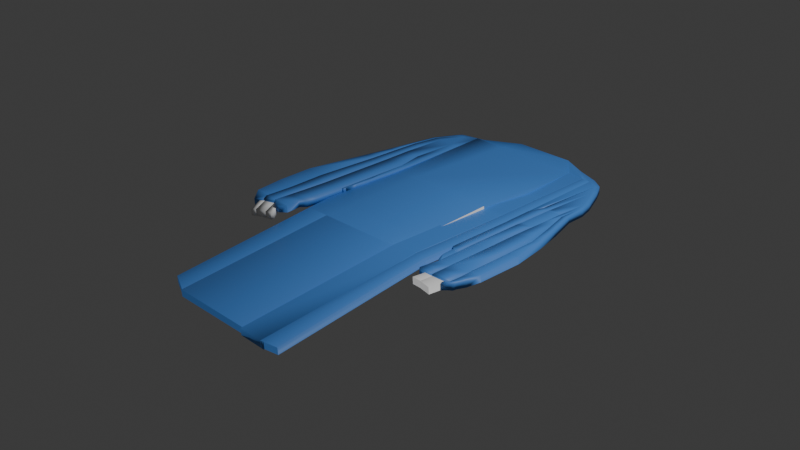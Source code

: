 # Source: bata.blend  (saved by Blender 4.2.66; exported with 4.5.12 LTS)
import bpy
from mathutils import Matrix  # noqa: F401  (used for matrix-valued properties, if any)

bpy.ops.wm.read_factory_settings(use_empty=True)
scene = bpy.context.scene
scene.name = 'Scene'

# ---- collections
col_collection = bpy.data.collections.new('Collection'); scene.collection.children.link(col_collection)

# ---- materials (node trees are filled in below, after node groups)
mat_c1 = bpy.data.materials.new('c1')
mat_c2 = bpy.data.materials.new('c2')

# ---- material node trees
mat_c1.use_nodes = True; mat_c1.node_tree.nodes.clear()
_N = mat_c1.node_tree.nodes; _L = mat_c1.node_tree.links
n0 = _N.new('ShaderNodeBsdfPrincipled'); n0.name = 'Principled BSDF'; n0.location = (10, 300)
n0.inputs[0].default_value = (1.0, 1.0, 1.0, 1.0)
n1 = _N.new('ShaderNodeOutputMaterial'); n1.name = 'Material Output'; n1.location = (300, 300)
_L.new(n0.outputs[0], n1.inputs[0])
n1.is_active_output = True
mat_c2.use_nodes = True; mat_c2.node_tree.nodes.clear()
_N = mat_c2.node_tree.nodes; _L = mat_c2.node_tree.links
n0 = _N.new('ShaderNodeBsdfPrincipled'); n0.name = 'Principled BSDF'; n0.location = (10, 300)
n0.inputs[0].default_value = (0.08045, 0.2879, 0.8001, 1.0)
n1 = _N.new('ShaderNodeOutputMaterial'); n1.name = 'Material Output'; n1.location = (300, 300)
_L.new(n0.outputs[0], n1.inputs[0])
n1.is_active_output = True

# ---- world
world_world = bpy.data.worlds.new('World'); scene.world = world_world
world_world.use_nodes = True; world_world.node_tree.nodes.clear()
_N = world_world.node_tree.nodes; _L = world_world.node_tree.links
n0 = _N.new('ShaderNodeOutputWorld'); n0.name = 'World Output'; n0.location = (300, 300)
n1 = _N.new('ShaderNodeBackground'); n1.name = 'Background'; n1.location = (10, 300)
n1.inputs[0].default_value = (0.05088, 0.05088, 0.05088, 1.0)
_L.new(n1.outputs[0], n0.inputs[0])
n0.is_active_output = True
world_world.color = (0.05088, 0.05088, 0.05088)
world_world.sun_shadow_jitter_overblur = 0.0

# ---- cameras
cam_camera = bpy.data.cameras.new('Camera')
cam_camera.clip_end = 100.0
cam_camera.ortho_scale = 7.314

# ---- lights
light_light = bpy.data.lights.new('Light', 'POINT')
light_light.energy = 1000.0
light_light.shadow_soft_size = 0.1

# ---- meshes
me_plane_001 = bpy.data.meshes.new('Plane.001')
me_plane_001.from_pydata([(-0.5177, 0.3916, -0.0531), (0.4851, 0.3967, -0.0531), (-0.3367, 0.5364, 0.0), (0.3393, 0.5481, 0.0), (0.7573, 0.2674, 0.0), (0.6282, 0.4112, 0.0), (-0.9483, 0.2124, 0.0), (-0.7673, 0.3572, -0.02435), (0.861, 0.2613, 0.0), (0.8829, 0.3228, 0.0), (0.9825, 0.183, 0.0), (1.014, 0.2365, 0.0), (1.057, 0.04353, 0.0), (1.089, 0.09696, 0.0), (-1.022, 0.1955, 0.0), (-0.9793, 0.2573, 0.0), (-1.052, 0.1859, 0.0), (-1.009, 0.2476, 0.0), (-1.149, -0.05375, 0.0), (-1.18, -0.06339, 0.0), (-1.022, 0.1955, 0.0), (-1.149, -0.05375, 0.0), (-1.073, -0.0425, 0.0), (-1.148, -0.05448, 0.0), (-0.7858, 0.2786, 0.0), (-0.8898, -0.04846, 0.0), (-1.086, -0.5781, 0.0), (-0.9016, -0.5889, 0.0), (-1.075, -0.8851, 0.0), (-0.8342, -0.8864, 0.0), (-1.065, -1.785, 0.0), (-0.8246, -1.786, 0.0), (-1.074, -2.106, 0.0), (-0.833, -2.107, 0.0), (-1.091, -2.248, 0.0), (-0.8451, -2.238, 0.0), (-1.091, -2.305, 0.0), (-0.8993, -2.298, 0.0), (-1.096, -2.456, 0.0), (-0.8834, -2.467, 0.0), (-0.9912, -2.53, 0.0), (-0.9444, -2.525, 0.0), (-1.196, -0.3528, 0.0), (-1.231, -0.3547, 0.0), (-1.08, -0.3457, 0.0), (-1.196, -0.353, 0.0), (-1.205, -0.6631, 0.0), (-1.278, -0.6638, 0.0), (-1.084, -0.6566, 0.0), (-1.205, -0.6633, 0.0), (-1.21, -0.9753, 0.0), (-1.334, -0.973, 0.0), (-1.074, -0.9778, 0.0), (-1.21, -0.9755, 0.0), (-1.245, -1.714, 0.0), (-1.472, -1.695, 0.0), (-1.069, -1.727, 0.0), (-1.245, -1.715, 0.0), (-1.225, -2.134, 0.0), (-1.452, -2.114, 0.0), (-1.076, -2.139, 0.0), (-1.224, -2.134, 0.0), (-1.232, -2.452, 0.001229), (-1.404, -2.441, 0.0), (-1.09, -2.461, 0.001495), (-1.237, -2.455, 0.0), (-1.233, -2.506, -0.02599), (-1.347, -2.539, -0.05026), (-1.079, -2.485, -0.01102), (-1.231, -2.505, -0.02547), (-1.197, -2.516, -0.0315), (-1.263, -2.53, -0.04643), (-1.059, -2.498, -0.01754), (-1.196, -2.518, -0.0324), (-1.045, -2.486, -0.01167), (-1.058, -2.5, -0.01857), (-1.196, -2.633, -0.09108), (-1.262, -2.648, -0.106), (-1.059, -2.613, -0.07589), (-1.196, -2.633, -0.09076), (-0.9653, -2.582, -0.06108), (-0.9845, -2.6, -0.06992), (-1.058, -2.613, -0.07575), (-0.9854, -2.603, -0.07165), (-1.022, -2.499, -0.01836), (-0.9919, -2.515, -0.02677), (-0.5082, -1.04, -0.00542), (0.5452, -1.056, 0.03163), (0.483, -0.3959, -0.07018), (0.7645, -0.3583, 0.0), (0.4996, -1.028, 0.0), (0.7708, -1.022, 0.0), (0.7708, -1.019, 0.0), (0.8962, -1.014, 0.0), (-0.7809, 0.2681, 0.01493), (-0.7682, -1.053, -0.02172), (-0.7806, 0.2801, 0.0), (-0.7789, -0.0536, 0.0), (-0.8987, -0.5956, 0.0), (-0.7702, -0.6018, 0.0), (-0.813, -0.9711, 0.004491), (-0.7702, -1.065, 0.004491), (-0.8151, -1.237, 0.0), (-0.7886, -1.413, 0.0), (-0.8343, -0.8801, 0.0), (-0.8298, -1.253, 0.0), (-0.5035, -1.945, -0.0421), (0.5289, -1.921, -0.01432), (0.4959, -1.919, 0.0), (0.7671, -1.913, 0.0), (0.7672, -1.91, 0.0), (0.8988, -1.917, 0.0), (-0.8174, -1.958, -0.0421), (-0.5117, -2.254, -0.04505), (0.5369, -2.236, -0.02747), (0.4877, -2.228, 0.0), (0.7589, -2.222, 0.0), (0.759, -2.219, 0.0), (0.8906, -2.227, 0.0), (-0.7744, -2.256, -0.04505), (-0.5505, -3.976, -0.2465), (-0.7979, -3.866, -0.2465), (-0.5476, -3.985, -0.2465), (0.4565, -3.964, -0.2465), (0.3873, -3.991, -0.2409), (0.6979, -3.983, -0.2475), (0.6655, -3.985, -0.2429), (0.8347, -3.933, -0.2603), (-0.8072, -1.764, 0.0), (-0.8259, -1.778, 0.0), (-0.8143, -1.311, 0.0), (-0.7878, -1.487, 0.0), (-0.8072, -1.737, 0.0), (-0.8004, -1.594, 0.0), (0.8912, -0.7605, 0.0), (0.958, -0.5582, 0.0), (1.179, -0.2409, 0.0), (1.211, -0.1875, 0.0), (1.213, -0.3747, 0.0), (1.251, -0.3507, 0.0), (1.204, -0.6251, 0.0), (1.254, -0.5644, 0.0), (1.288, -0.9583, 0.0), (1.349, -0.8949, 0.0), (0.9471, -0.5937, 0.0), (1.025, -0.5777, 0.0), (1.026, -0.5721, 0.0), (1.164, -0.5611, 0.0), (1.161, -0.6395, 0.0), (1.206, -0.6325, 0.0), (0.8897, -0.7675, 0.0), (1.022, -0.6247, 0.0), (1.023, -0.6191, 0.0), (1.161, -0.6081, 0.0), (1.017, -1.007, 0.0), (1.155, -0.9963, 0.0), (0.8956, -1.042, 0.0), (1.018, -1.019, 0.0), (1.159, -0.8162, 0.0), (1.252, -0.8161, 0.0), (1.155, -0.9957, 0.0), (1.289, -0.9641, 0.0), (1.357, -1.263, 0.0), (1.417, -1.199, 0.0), (1.011, -1.084, 0.0), (1.151, -1.063, 0.0), (0.8987, -1.116, 0.0), (1.014, -1.086, 0.0), (1.151, -1.063, 0.0), (1.304, -1.031, 0.0), (1.359, -1.63, 0.0), (1.476, -1.582, 0.0), (1.01, -1.729, 0.0), (1.151, -1.707, 0.0), (0.8979, -1.76, 0.0), (1.013, -1.73, 0.0), (1.15, -1.253, 0.0), (1.343, -1.205, 0.0), (1.15, -1.362, 0.0), (1.359, -1.272, 0.0), (1.357, -1.263, 0.0), (1.417, -1.199, 0.0), (1.151, -1.715, 0.0), (1.36, -1.624, 0.0), (1.015, -2.15, 0.0), (1.155, -2.129, 0.0), (1.153, -2.128, 0.0), (1.363, -2.11, 0.0), (1.36, -2.11, 0.0), (1.471, -2.094, 0.0), (0.8998, -1.867, 0.0), (1.01, -1.886, 0.0), (0.9386, -1.904, 0.0), (1.014, -1.95, 0.0), (0.9471, -2.05, 0.0), (1.017, -2.15, 0.0), (0.965, -2.101, 0.0), (0.9949, -2.161, 0.0), (0.9906, -2.299, 0.0), (1.153, -2.279, 0.0), (1.153, -2.277, 0.0), (1.363, -2.259, 0.0), (1.365, -2.26, 0.0), (1.445, -2.256, 0.0), (0.9788, -2.387, 0.0), (1.153, -2.377, 0.0), (1.152, -2.376, 0.0), (1.363, -2.358, 0.0), (1.36, -2.354, 0.0), (1.407, -2.348, 0.0), (1.006, -2.421, 0.0), (1.158, -2.406, 0.0), (1.157, -2.407, 0.0), (1.355, -2.392, 0.0), (1.356, -2.392, 0.0), (1.4, -2.388, 0.0), (1.087, -2.425, 0.0), (1.177, -2.424, 0.0), (1.178, -2.424, 0.0), (1.324, -2.417, 0.0), (1.32, -2.419, 0.0), (1.367, -2.414, 0.0), (1.067, -2.562, 0.0), (1.171, -2.565, 0.0), (1.17, -2.566, 0.0), (1.302, -2.592, 0.0), (1.315, -2.437, 0.0), (1.323, -2.461, 0.0), (-0.3372, 0.5321, 0.07577), (-0.5182, 0.3872, 0.02268), (0.4846, 0.3924, 0.02268), (0.3388, 0.5438, 0.07577), (0.7568, 0.263, 0.07577), (0.6277, 0.4069, 0.07577), (-0.7678, 0.3529, 0.05142), (-0.9488, 0.208, 0.07577), (0.8605, 0.257, 0.07577), (0.8824, 0.3184, 0.07577), (0.982, 0.1787, 0.07577), (1.014, 0.2321, 0.07577), (1.056, 0.03919, 0.07577), (1.088, 0.09263, 0.07577), (-0.9798, 0.2529, 0.07577), (-1.022, 0.1912, 0.07577), (-1.01, 0.2433, 0.07577), (-1.052, 0.1815, 0.07577), (-1.18, -0.06772, 0.07577), (-1.15, -0.05809, 0.07577), (-1.15, -0.05809, 0.07577), (-1.022, 0.1912, 0.07577), (-1.148, -0.05881, 0.07577), (-1.074, -0.04683, 0.07577), (-0.8903, -0.05279, 0.07577), (-0.7863, 0.2743, 0.07577), (-1.086, -0.5824, 0.07577), (-0.9021, -0.5932, 0.07577), (-1.076, -0.8895, 0.07577), (-0.8347, -0.8907, 0.07577), (-1.066, -1.79, 0.07577), (-0.8251, -1.791, 0.07577), (-1.074, -2.11, 0.07577), (-0.8335, -2.111, 0.07577), (-1.091, -2.252, 0.07577), (-0.8456, -2.242, 0.07577), (-1.091, -2.31, 0.07577), (-0.8998, -2.303, 0.07577), (-1.096, -2.46, 0.07577), (-0.8839, -2.471, 0.07577), (-0.9917, -2.534, 0.07577), (-0.9449, -2.529, 0.07577), (-1.231, -0.359, 0.07577), (-1.197, -0.3572, 0.07577), (-1.196, -0.3573, 0.07577), (-1.081, -0.3501, 0.07577), (-1.279, -0.6681, 0.07577), (-1.206, -0.6674, 0.07577), (-1.205, -0.6676, 0.07577), (-1.085, -0.6609, 0.07577), (-1.335, -0.9773, 0.07577), (-1.211, -0.9796, 0.07577), (-1.21, -0.9798, 0.07577), (-1.075, -0.9821, 0.07577), (-1.472, -1.699, 0.07577), (-1.246, -1.719, 0.07577), (-1.245, -1.719, 0.07577), (-1.07, -1.731, 0.07577), (-1.452, -2.118, 0.07577), (-1.225, -2.138, 0.07577), (-1.225, -2.138, 0.07577), (-1.077, -2.143, 0.07577), (-1.405, -2.445, 0.07577), (-1.232, -2.456, 0.077), (-1.238, -2.459, 0.07577), (-1.091, -2.465, 0.07727), (-1.347, -2.543, 0.02552), (-1.234, -2.51, 0.04979), (-1.232, -2.509, 0.05031), (-1.079, -2.49, 0.06475), (-1.264, -2.535, 0.02934), (-1.198, -2.52, 0.04428), (-1.196, -2.522, 0.04337), (-1.06, -2.502, 0.05824), (-1.059, -2.504, 0.0572), (-1.046, -2.491, 0.06411), (-1.262, -2.652, -0.03024), (-1.196, -2.638, -0.01531), (-1.196, -2.637, -0.01499), (-1.059, -2.617, -0.0001195), (-0.985, -2.604, 0.005851), (-0.9658, -2.587, 0.0147), (-1.058, -2.617, 2.57e-05), (-0.9859, -2.608, 0.004125), (-0.9924, -2.52, 0.049), (-1.022, -2.503, 0.05742), (-0.5087, -1.044, 0.07035), (0.5447, -1.06, 0.1074), (0.4825, -0.4002, 0.005595), (0.764, -0.3627, 0.07577), (0.4991, -1.033, 0.07577), (0.7703, -1.026, 0.07577), (0.7703, -1.023, 0.07577), (0.8957, -1.018, 0.07577), (-0.7814, 0.2638, 0.0907), (-0.7687, -1.057, 0.05406), (-0.7794, -0.05793, 0.07577), (-0.7811, 0.2757, 0.07577), (-0.8992, -0.5999, 0.07577), (-0.7707, -0.6061, 0.07577), (-0.8135, -0.9755, 0.08026), (-0.7707, -1.069, 0.08026), (-0.8156, -1.241, 0.07577), (-0.7891, -1.418, 0.07577), (-0.8348, -0.8844, 0.07577), (-0.8303, -1.257, 0.07577), (-0.5041, -1.949, 0.03367), (0.5284, -1.925, 0.06145), (0.4954, -1.923, 0.07577), (0.7666, -1.917, 0.07577), (0.7666, -1.914, 0.07577), (0.8982, -1.922, 0.07577), (-0.8179, -1.963, 0.03367), (-0.5122, -2.258, 0.03072), (0.5364, -2.24, 0.0483), (0.4872, -2.233, 0.07577), (0.7584, -2.227, 0.07577), (0.7585, -2.223, 0.07577), (0.8901, -2.231, 0.07577), (-0.7749, -2.26, 0.03072), (-0.7984, -3.87, -0.1707), (-0.5511, -3.98, -0.1707), (-0.5481, -3.989, -0.1707), (0.456, -3.968, -0.1707), (0.3868, -3.996, -0.1651), (0.6974, -3.988, -0.1717), (0.665, -3.989, -0.1671), (0.8342, -3.937, -0.1845), (-0.8264, -1.782, 0.07577), (-0.8077, -1.768, 0.07577), (-0.8148, -1.315, 0.07577), (-0.7883, -1.492, 0.07577), (-0.8077, -1.742, 0.07577), (-0.8009, -1.598, 0.07577), (0.8907, -0.7648, 0.07577), (0.9575, -0.5625, 0.07577), (1.179, -0.2453, 0.07577), (1.21, -0.1918, 0.07577), (1.213, -0.379, 0.07577), (1.25, -0.355, 0.07577), (1.204, -0.6294, 0.07577), (1.253, -0.5688, 0.07577), (1.288, -0.9626, 0.07577), (1.349, -0.8992, 0.07577), (0.9466, -0.598, 0.07577), (1.024, -0.582, 0.07577), (1.025, -0.5764, 0.07577), (1.164, -0.5654, 0.07577), (1.16, -0.6439, 0.07577), (1.205, -0.6368, 0.07577), (0.8892, -0.7718, 0.07577), (1.022, -0.629, 0.07577), (1.022, -0.6234, 0.07577), (1.161, -0.6124, 0.07577), (1.017, -1.012, 0.07577), (1.155, -1.001, 0.07577), (0.8951, -1.047, 0.07577), (1.017, -1.023, 0.07577), (1.158, -0.8206, 0.07577), (1.251, -0.8204, 0.07577), (1.155, -1.0, 0.07577), (1.288, -0.9684, 0.07577), (1.356, -1.267, 0.07577), (1.417, -1.204, 0.07577), (1.01, -1.089, 0.07577), (1.151, -1.068, 0.07577), (0.8982, -1.121, 0.07577), (1.013, -1.09, 0.07577), (1.151, -1.067, 0.07577), (1.303, -1.035, 0.07577), (1.359, -1.634, 0.07577), (1.475, -1.586, 0.07577), (1.009, -1.733, 0.07577), (1.15, -1.712, 0.07577), (0.8974, -1.765, 0.07577), (1.012, -1.734, 0.07577), (1.149, -1.257, 0.07577), (1.343, -1.209, 0.07577), (1.149, -1.367, 0.07577), (1.358, -1.276, 0.07577), (1.356, -1.267, 0.07577), (1.417, -1.204, 0.07577), (1.151, -1.719, 0.07577), (1.36, -1.628, 0.07577), (1.014, -2.154, 0.07577), (1.155, -2.133, 0.07577), (1.152, -2.133, 0.07577), (1.363, -2.115, 0.07577), (1.36, -2.114, 0.07577), (1.471, -2.098, 0.07577), (0.8993, -1.872, 0.07577), (1.01, -1.89, 0.07577), (0.938, -1.908, 0.07577), (1.013, -1.954, 0.07577), (0.9465, -2.055, 0.07577), (1.016, -2.155, 0.07577), (0.9645, -2.106, 0.07577), (0.9944, -2.165, 0.07577), (0.9901, -2.303, 0.07577), (1.152, -2.283, 0.07577), (1.152, -2.281, 0.07577), (1.363, -2.263, 0.07577), (1.364, -2.264, 0.07577), (1.444, -2.261, 0.07577), (0.9783, -2.391, 0.07577), (1.153, -2.382, 0.07577), (1.152, -2.38, 0.07577), (1.362, -2.362, 0.07577), (1.36, -2.358, 0.07577), (1.406, -2.352, 0.07577), (1.006, -2.425, 0.07577), (1.157, -2.411, 0.07577), (1.156, -2.412, 0.07577), (1.354, -2.396, 0.07577), (1.356, -2.397, 0.07577), (1.4, -2.392, 0.07577), (1.087, -2.429, 0.07577), (1.177, -2.429, 0.07577), (1.178, -2.428, 0.07577), (1.324, -2.421, 0.07577), (1.319, -2.423, 0.07577), (1.366, -2.418, 0.07577), (1.066, -2.566, 0.07577), (1.17, -2.569, 0.07577), (1.169, -2.57, 0.07577), (1.301, -2.597, 0.07577), (1.314, -2.441, 0.07577), (1.322, -2.465, 0.07577), (-0.8834, -2.467, 0.0), (-1.096, -2.456, 0.0), (-0.8839, -2.471, 0.07577), (-1.096, -2.46, 0.07577), (-1.232, -2.452, 0.001229), (-1.404, -2.441, 0.0), (-1.232, -2.456, 0.077), (-1.405, -2.445, 0.07577), (-1.225, -2.134, 0.0), (-1.452, -2.114, 0.0), (-1.225, -2.138, 0.07577), (-1.452, -2.118, 0.07577), (-1.245, -1.714, 0.0), (-1.246, -1.719, 0.07577), (-1.472, -1.695, 0.0), (-1.472, -1.699, 0.07577), (-0.5035, -1.945, -0.0421), (-0.8174, -1.958, -0.0421), (0.5289, -1.921, -0.01432), (-0.5041, -1.949, 0.03367), (-0.8179, -1.963, 0.03367), (0.5284, -1.925, 0.06145), (-0.5082, -1.04, -0.00542), (0.5452, -1.056, 0.03163), (-0.5087, -1.044, 0.07035), (0.5447, -1.06, 0.1074), (-0.7682, -1.053, -0.02172), (-0.7687, -1.057, 0.05406), (-0.5117, -2.254, -0.04505), (-0.7744, -2.256, -0.04505), (0.5369, -2.236, -0.02747), (-0.5122, -2.258, 0.03072), (-0.7749, -2.26, 0.03072), (0.5364, -2.24, 0.0483), (-0.5035, -1.945, -0.0421), (0.5289, -1.921, -0.01432), (-0.5041, -1.949, 0.03367), (0.5284, -1.925, 0.06145), (-0.8174, -1.958, -0.0421), (-0.8179, -1.963, 0.03367), (-0.5505, -3.976, -0.2465), (-0.7979, -3.866, -0.2465), (-0.5511, -3.98, -0.1707), (-0.7984, -3.87, -0.1707), (-0.5117, -2.254, -0.04505), (-0.5122, -2.258, 0.03072), (-0.7744, -2.256, -0.04505), (-0.7749, -2.26, 0.03072), (0.4565, -3.964, -0.2465), (-0.5476, -3.985, -0.2465), (0.456, -3.968, -0.1707), (-0.5481, -3.989, -0.1707), (0.5369, -2.236, -0.02747), (0.5364, -2.24, 0.0483), (-0.5117, -2.254, -0.04505), (-0.5122, -2.258, 0.03072), (0.8347, -3.933, -0.2603), (0.6655, -3.985, -0.2429), (0.8342, -3.937, -0.1845), (0.665, -3.989, -0.1671), (0.7589, -2.222, 0.0), (0.4877, -2.228, 0.0), (0.7584, -2.227, 0.07577), (0.4872, -2.233, 0.07577), (0.8906, -2.227, 0.0), (0.8901, -2.231, 0.07577), (0.759, -2.219, 0.0), (0.7585, -2.223, 0.07577), (0.6137, 0.4181, 0.0), (0.7437, 0.2739, -0.002655), (0.7505, -0.3602, -0.003509), (0.7572, -1.022, 0.0), (0.7536, -1.913, 0.0), (0.7454, -2.223, 0.0), (0.6824, -3.984, -0.2472), (0.6132, 0.4137, 0.07577), (0.7432, 0.2695, 0.07312), (0.75, -0.3645, 0.07226), (0.7567, -1.027, 0.07577), (0.7531, -1.918, 0.07577), (0.7449, -2.227, 0.07577), (0.6819, -3.988, -0.1714), (0.7449, -2.227, 0.07577), (0.7454, -2.223, 0.0), (0.3393, 0.5481, 0.0), (0.3388, 0.5438, 0.07577), (0.4877, -2.228, 0.0), (0.4851, 0.3967, -0.0531), (0.483, -0.3959, -0.07018), (0.4996, -1.028, 0.0), (0.4959, -1.919, 0.0), (0.4877, -2.228, 0.0), (0.3873, -3.991, -0.2409), (0.4846, 0.3924, 0.02268), (0.4825, -0.4002, 0.005595), (0.4991, -1.033, 0.07577), (0.4954, -1.923, 0.07577), (0.4872, -2.233, 0.07577), (0.3868, -3.996, -0.1651), (0.4872, -2.233, 0.07577), (1.302, -2.592, 0.0), (1.17, -2.566, 0.0), (1.301, -2.597, 0.07577), (1.169, -2.57, 0.07577), (1.324, -2.417, 0.0), (1.324, -2.421, 0.07577), (1.178, -2.424, 0.0), (1.178, -2.428, 0.07577), (1.177, -2.424, 0.0), (1.087, -2.425, 0.0), (1.177, -2.429, 0.07577), (1.087, -2.429, 0.07577), (1.067, -2.562, 0.0), (1.066, -2.566, 0.07577), (1.171, -2.565, 0.0), (1.17, -2.569, 0.07577), (1.476, -1.582, 0.0), (1.359, -1.63, 0.0), (1.475, -1.586, 0.07577), (1.359, -1.634, 0.07577), (1.36, -2.11, 0.0), (1.36, -2.114, 0.07577), (1.471, -2.094, 0.0), (1.471, -2.098, 0.07577), (1.151, -1.707, 0.0), (1.01, -1.729, 0.0), (1.15, -1.712, 0.07577), (1.009, -1.733, 0.07577), (1.01, -1.729, 0.0), (1.009, -1.733, 0.07577), (1.151, -1.707, 0.0), (1.15, -1.712, 0.07577), (1.363, -2.11, 0.0), (1.153, -2.128, 0.0), (1.363, -2.115, 0.07577), (1.152, -2.133, 0.07577), (1.015, -2.15, 0.0), (1.014, -2.154, 0.07577), (1.155, -2.129, 0.0), (1.155, -2.133, 0.07577), (1.014, -1.95, 0.0), (0.9386, -1.904, 0.0), (1.013, -1.954, 0.07577), (0.938, -1.908, 0.07577), (0.9471, -2.05, 0.0), (0.9465, -2.055, 0.07577), (1.017, -2.15, 0.0), (1.016, -2.155, 0.07577), (0.8962, -1.014, 0.0), (0.7708, -1.019, 0.0), (0.8957, -1.018, 0.07577), (0.7703, -1.023, 0.07577), (0.7672, -1.91, 0.0), (0.7666, -1.914, 0.07577), (0.8988, -1.917, 0.0), (0.8982, -1.922, 0.07577), (0.7645, -0.3583, 0.0), (0.483, -0.3959, -0.07018), (0.764, -0.3627, 0.07577), (0.4825, -0.4002, 0.005595), (0.75, -0.3645, 0.07226), (0.7505, -0.3602, -0.003509), (0.4825, -0.4002, 0.005595), (0.483, -0.3959, -0.07018), (0.4996, -1.028, 0.0), (0.4991, -1.033, 0.07577), (0.7567, -1.027, 0.07577), (0.4991, -1.033, 0.07577), (0.7708, -1.022, 0.0), (0.7703, -1.026, 0.07577), (0.7572, -1.022, 0.0), (0.4996, -1.028, 0.0), (0.8962, -1.014, 0.0), (0.7708, -1.019, 0.0), (0.8957, -1.018, 0.07577), (0.7703, -1.023, 0.07577), (0.861, 0.2613, 0.0), (0.8605, 0.257, 0.07577), (0.7573, 0.2674, 0.0), (0.7568, 0.263, 0.07577), (1.161, -0.6081, 0.0), (1.023, -0.6191, 0.0), (1.161, -0.6124, 0.07577), (1.022, -0.6234, 0.07577), (1.252, -0.8161, 0.0), (1.159, -0.8162, 0.0), (1.251, -0.8204, 0.07577), (1.158, -0.8206, 0.07577), (1.017, -1.007, 0.0), (1.017, -1.012, 0.07577), (1.155, -0.9963, 0.0), (1.155, -1.001, 0.07577)], [], [(0, 2, 3, 1), (524, 5, 4, 525), (0, 6, 7, 2), (5, 9, 8, 4), (9, 11, 10, 8), (11, 13, 12, 10), (6, 14, 15, 7), (14, 16, 17, 15), (14, 18, 19, 16), (14, 20, 21, 18), (6, 22, 23, 14), (6, 24, 25, 22), (25, 27, 26, 22), (27, 29, 28, 26), (29, 31, 30, 28), (31, 33, 32, 30), (33, 35, 34, 32), (35, 37, 36, 34), (456, 39, 38, 457), (39, 41, 40, 38), (22, 44, 45, 23), (18, 42, 43, 19), (44, 48, 49, 45), (42, 46, 47, 43), (48, 52, 53, 49), (46, 50, 51, 47), (52, 56, 57, 53), (50, 54, 55, 51), (56, 60, 61, 57), (464, 58, 59, 465), (60, 64, 65, 61), (460, 62, 63, 461), (62, 66, 67, 63), (64, 68, 69, 65), (66, 70, 71, 67), (68, 72, 73, 69), (64, 74, 75, 68), (70, 76, 77, 71), (72, 78, 79, 73), (74, 80, 81, 75), (81, 83, 82, 75), (74, 84, 85, 80), (1, 87, 86, 0), (543, 544, 88, 1), (627, 545, 90, 620), (628, 93, 92, 629), (86, 95, 94, 0), (24, 96, 97, 25), (97, 99, 98, 25), (99, 101, 100, 98), (101, 103, 102, 100), (102, 105, 104, 100), (472, 106, 112, 473), (474, 107, 106, 472), (610, 111, 110, 608), (545, 546, 108, 90), (484, 113, 119, 485), (546, 547, 115, 108), (111, 118, 117, 110), (486, 114, 113, 484), (496, 120, 121, 497), (504, 123, 122, 505), (512, 127, 126, 513), (542, 548, 124, 517), (102, 128, 129, 105), (103, 131, 130, 102), (131, 133, 132, 130), (10, 135, 134, 8), (13, 137, 136, 12), (137, 139, 138, 136), (139, 141, 140, 138), (141, 143, 142, 140), (12, 145, 144, 10), (136, 147, 146, 12), (138, 149, 148, 136), (147, 153, 152, 146), (145, 151, 150, 144), (646, 155, 154, 644), (151, 157, 156, 150), (640, 159, 158, 641), (159, 161, 160, 158), (143, 163, 162, 142), (155, 165, 164, 154), (161, 169, 168, 160), (157, 167, 166, 156), (163, 171, 170, 162), (169, 177, 176, 168), (167, 175, 174, 166), (165, 173, 172, 164), (177, 179, 178, 176), (162, 180, 181, 163), (179, 183, 182, 178), (594, 185, 184, 592), (588, 187, 186, 589), (578, 189, 188, 576), (175, 191, 190, 174), (191, 193, 192, 190), (602, 195, 194, 600), (195, 197, 196, 194), (185, 199, 198, 184), (187, 201, 200, 186), (189, 203, 202, 188), (199, 205, 204, 198), (201, 207, 206, 200), (203, 209, 208, 202), (205, 211, 210, 204), (207, 213, 212, 206), (209, 215, 214, 208), (211, 217, 216, 210), (213, 219, 218, 212), (215, 221, 220, 214), (570, 223, 222, 568), (556, 225, 224, 557), (221, 227, 226, 220), (229, 230, 231, 228), (531, 532, 232, 233), (229, 228, 234, 235), (233, 232, 236, 237), (237, 236, 238, 239), (239, 238, 240, 241), (235, 234, 242, 243), (243, 242, 244, 245), (243, 245, 246, 247), (243, 247, 248, 249), (235, 243, 250, 251), (235, 251, 252, 253), (252, 251, 254, 255), (255, 254, 256, 257), (257, 256, 258, 259), (259, 258, 260, 261), (261, 260, 262, 263), (263, 262, 264, 265), (458, 459, 266, 267), (267, 266, 268, 269), (251, 250, 272, 273), (247, 246, 270, 271), (273, 272, 276, 277), (271, 270, 274, 275), (277, 276, 280, 281), (275, 274, 278, 279), (281, 280, 284, 285), (279, 278, 282, 283), (285, 284, 288, 289), (466, 467, 286, 287), (289, 288, 292, 293), (462, 463, 290, 291), (291, 290, 294, 295), (293, 292, 296, 297), (295, 294, 298, 299), (297, 296, 300, 301), (293, 297, 302, 303), (299, 298, 304, 305), (301, 300, 306, 307), (303, 302, 308, 309), (308, 302, 310, 311), (303, 309, 312, 313), (230, 229, 314, 315), (549, 230, 316, 550), (623, 621, 318, 551), (630, 631, 320, 321), (314, 229, 322, 323), (253, 252, 324, 325), (324, 252, 326, 327), (327, 326, 328, 329), (329, 328, 330, 331), (330, 328, 332, 333), (475, 476, 340, 334), (477, 475, 334, 335), (611, 609, 338, 339), (551, 318, 336, 552), (487, 488, 347, 341), (552, 336, 343, 553), (339, 338, 345, 346), (489, 487, 341, 342), (498, 499, 348, 349), (506, 507, 350, 351), (514, 515, 354, 355), (555, 519, 352, 554), (330, 333, 356, 357), (331, 330, 358, 359), (359, 358, 360, 361), (238, 236, 362, 363), (241, 240, 364, 365), (365, 364, 366, 367), (367, 366, 368, 369), (369, 368, 370, 371), (240, 238, 372, 373), (364, 240, 374, 375), (366, 364, 376, 377), (375, 374, 380, 381), (373, 372, 378, 379), (647, 645, 382, 383), (379, 378, 384, 385), (642, 643, 386, 387), (387, 386, 388, 389), (371, 370, 390, 391), (383, 382, 392, 393), (389, 388, 396, 397), (385, 384, 394, 395), (391, 390, 398, 399), (397, 396, 404, 405), (395, 394, 402, 403), (393, 392, 400, 401), (405, 404, 406, 407), (390, 391, 409, 408), (407, 406, 410, 411), (595, 593, 412, 413), (590, 591, 414, 415), (579, 577, 416, 417), (403, 402, 418, 419), (419, 418, 420, 421), (603, 601, 422, 423), (423, 422, 424, 425), (413, 412, 426, 427), (415, 414, 428, 429), (417, 416, 430, 431), (427, 426, 432, 433), (429, 428, 434, 435), (431, 430, 436, 437), (433, 432, 438, 439), (435, 434, 440, 441), (437, 436, 442, 443), (439, 438, 444, 445), (441, 440, 446, 447), (443, 442, 448, 449), (571, 569, 450, 451), (558, 559, 452, 453), (449, 448, 454, 455), (37, 35, 263, 265), (175, 167, 395, 403), (34, 36, 264, 262), (166, 174, 402, 394), (173, 165, 393, 401), (456, 37, 265, 458), (164, 172, 400, 392), (457, 38, 266, 459), (473, 112, 340, 476), (40, 41, 269, 268), (179, 177, 405, 407), (479, 87, 315, 481), (41, 39, 267, 269), (176, 178, 406, 404), (604, 93, 321, 606), (38, 40, 268, 266), (181, 180, 408, 409), (608, 110, 338, 609), (180, 162, 390, 408), (109, 91, 319, 337), (163, 181, 409, 391), (90, 108, 336, 318), (44, 22, 251, 273), (23, 45, 272, 250), (183, 179, 407, 411), (42, 18, 247, 271), (178, 182, 410, 406), (19, 43, 270, 246), (580, 173, 401, 582), (592, 184, 412, 593), (485, 119, 347, 488), (48, 44, 273, 277), (116, 109, 337, 344), (45, 49, 276, 272), (588, 183, 411, 590), (108, 115, 343, 336), (46, 42, 271, 275), (589, 186, 414, 591), (118, 111, 339, 346), (43, 47, 274, 270), (110, 117, 345, 338), (572, 171, 399, 574), (491, 107, 335, 493), (576, 188, 416, 577), (121, 120, 349, 348), (52, 48, 277, 281), (500, 113, 341, 501), (49, 53, 280, 276), (191, 175, 403, 419), (497, 121, 348, 499), (50, 46, 275, 279), (174, 190, 418, 402), (122, 123, 351, 350), (47, 51, 278, 274), (508, 114, 342, 509), (193, 191, 419, 421), (505, 122, 350, 507), (190, 192, 420, 418), (530, 125, 353, 537), (56, 52, 281, 285), (126, 127, 355, 354), (53, 57, 284, 280), (596, 193, 421, 598), (520, 118, 346, 521), (54, 50, 279, 283), (600, 194, 422, 601), (513, 126, 354, 515), (51, 55, 282, 278), (196, 197, 425, 424), (516, 116, 344, 518), (197, 195, 423, 425), (517, 124, 352, 519), (194, 196, 424, 422), (129, 128, 357, 356), (60, 56, 285, 289), (128, 102, 330, 357), (57, 61, 288, 284), (199, 185, 413, 427), (105, 129, 356, 333), (468, 54, 283, 469), (184, 198, 426, 412), (465, 59, 286, 467), (131, 103, 331, 359), (201, 187, 415, 429), (102, 130, 358, 330), (186, 200, 428, 414), (132, 133, 361, 360), (64, 60, 289, 293), (133, 131, 359, 361), (61, 65, 292, 288), (203, 189, 417, 431), (130, 132, 360, 358), (460, 58, 287, 462), (188, 202, 430, 416), (134, 135, 363, 362), (461, 63, 290, 463), (135, 10, 238, 363), (205, 199, 427, 433), (8, 134, 362, 236), (66, 62, 291, 295), (198, 204, 432, 426), (63, 67, 294, 290), (137, 13, 241, 365), (207, 201, 429, 435), (200, 206, 434, 428), (65, 69, 296, 292), (139, 137, 365, 367), (209, 203, 431, 437), (70, 66, 295, 299), (202, 208, 436, 430), (67, 71, 298, 294), (141, 139, 367, 369), (211, 205, 433, 439), (138, 140, 368, 366), (72, 68, 297, 301), (3, 2, 228, 231), (204, 210, 438, 432), (69, 73, 300, 296), (143, 141, 369, 371), (540, 3, 231, 541), (213, 207, 435, 441), (140, 142, 370, 368), (74, 64, 293, 303), (206, 212, 440, 434), (68, 75, 302, 297), (145, 12, 240, 373), (77, 76, 305, 304), (6, 0, 229, 235), (215, 209, 437, 443), (10, 144, 372, 238), (76, 70, 299, 305), (2, 7, 234, 228), (208, 214, 442, 436), (71, 77, 304, 298), (147, 136, 364, 375), (79, 78, 307, 306), (9, 5, 233, 237), (217, 211, 439, 445), (12, 146, 374, 240), (78, 72, 301, 307), (210, 216, 444, 438), (73, 79, 306, 300), (149, 138, 366, 377), (81, 80, 309, 308), (11, 9, 237, 239), (219, 213, 441, 447), (136, 148, 376, 364), (212, 218, 446, 440), (82, 83, 311, 310), (13, 11, 239, 241), (221, 215, 443, 449), (153, 147, 375, 381), (83, 81, 308, 311), (214, 220, 448, 442), (146, 152, 380, 374), (75, 82, 310, 302), (222, 223, 451, 450), (151, 145, 373, 379), (85, 84, 313, 312), (564, 217, 445, 566), (144, 150, 378, 372), (84, 74, 303, 313), (7, 15, 242, 234), (568, 222, 450, 569), (80, 85, 312, 309), (17, 16, 245, 244), (224, 225, 453, 452), (636, 153, 381, 638), (560, 219, 447, 561), (644, 154, 382, 645), (87, 1, 230, 315), (15, 17, 244, 242), (557, 224, 452, 559), (226, 227, 455, 454), (157, 151, 379, 385), (227, 221, 449, 455), (150, 156, 384, 378), (89, 4, 232, 317), (16, 19, 246, 245), (220, 226, 454, 448), (1, 88, 316, 230), (21, 20, 249, 248), (640, 149, 377, 642), (20, 14, 243, 249), (641, 158, 386, 643), (612, 89, 317, 614), (18, 21, 248, 247), (620, 90, 318, 621), (161, 159, 387, 389), (158, 160, 388, 386), (632, 8, 236, 633), (14, 23, 250, 243), (629, 92, 320, 631), (163, 143, 371, 391), (94, 95, 323, 322), (24, 6, 235, 253), (142, 162, 390, 370), (0, 94, 322, 229), (97, 96, 325, 324), (27, 25, 252, 255), (96, 24, 253, 325), (22, 26, 254, 251), (165, 155, 383, 393), (29, 27, 255, 257), (154, 164, 392, 382), (99, 97, 324, 327), (26, 28, 256, 254), (169, 161, 389, 397), (25, 98, 326, 252), (160, 168, 396, 388), (31, 29, 257, 259), (167, 157, 385, 395), (101, 99, 327, 329), (28, 30, 258, 256), (156, 166, 394, 384), (98, 100, 328, 326), (171, 163, 391, 399), (33, 31, 259, 261), (162, 170, 398, 390), (103, 101, 329, 331), (30, 32, 260, 258), (104, 105, 333, 332), (35, 33, 261, 263), (32, 34, 262, 260), (177, 169, 397, 405), (100, 104, 332, 328), (168, 176, 404, 396), (36, 457, 459, 264), (39, 456, 458, 267), (265, 264, 459, 458), (37, 456, 457, 36), (59, 461, 463, 286), (62, 460, 462, 291), (287, 286, 463, 462), (58, 460, 461, 59), (470, 465, 467, 471), (58, 464, 466, 287), (469, 471, 467, 466), (468, 464, 465, 470), (54, 468, 470, 55), (283, 282, 471, 469), (55, 470, 471, 282), (464, 468, 469, 466), (107, 474, 477, 335), (482, 473, 476, 483), (481, 480, 475, 477), (480, 483, 476, 475), (479, 474, 472, 478), (478, 472, 473, 482), (86, 478, 482, 95), (87, 479, 478, 86), (314, 323, 483, 480), (315, 314, 480, 481), (95, 482, 483, 323), (474, 479, 481, 477), (114, 486, 489, 342), (494, 485, 488, 495), (493, 492, 487, 489), (492, 495, 488, 487), (491, 486, 484, 490), (490, 484, 485, 494), (106, 490, 494, 112), (107, 491, 490, 106), (334, 340, 495, 492), (335, 334, 492, 493), (112, 494, 495, 340), (486, 491, 493, 489), (502, 497, 499, 503), (120, 496, 498, 349), (501, 503, 499, 498), (500, 496, 497, 502), (113, 500, 502, 119), (341, 347, 503, 501), (119, 502, 503, 347), (496, 500, 501, 498), (510, 505, 507, 511), (123, 504, 506, 351), (509, 511, 507, 506), (508, 504, 505, 510), (114, 508, 510, 113), (342, 341, 511, 509), (113, 510, 511, 341), (504, 508, 509, 506), (522, 513, 515, 523), (127, 512, 514, 355), (521, 523, 515, 514), (520, 512, 513, 522), (115, 517, 519, 343), (125, 516, 518, 353), (553, 343, 519, 555), (547, 542, 517, 115), (118, 520, 522, 117), (346, 345, 523, 521), (117, 522, 523, 345), (512, 520, 521, 514), (116, 516, 539, 529), (344, 536, 538, 518), (5, 524, 531, 233), (548, 530, 537, 554), (518, 538, 537, 353), (337, 535, 536, 344), (319, 534, 535, 337), (625, 622, 534, 319), (232, 532, 533, 317), (541, 549, 532, 531), (516, 125, 530, 539), (109, 116, 529, 528), (91, 109, 528, 527), (624, 91, 527, 626), (4, 89, 526, 525), (540, 524, 525, 543), (3, 540, 543, 1), (231, 230, 549, 541), (124, 548, 554, 352), (529, 539, 542, 547), (536, 553, 555, 538), (524, 540, 541, 531), (538, 555, 554, 537), (535, 552, 553, 536), (534, 551, 552, 535), (622, 623, 551, 534), (532, 549, 550, 533), (539, 530, 548, 542), (528, 529, 547, 546), (527, 528, 546, 545), (626, 527, 545, 627), (525, 526, 544, 543), (562, 557, 559, 563), (225, 556, 558, 453), (561, 563, 559, 558), (560, 556, 557, 562), (219, 560, 562, 218), (447, 446, 563, 561), (218, 562, 563, 446), (556, 560, 561, 558), (216, 565, 567, 444), (570, 564, 566, 571), (445, 444, 567, 566), (217, 564, 565, 216), (223, 570, 571, 451), (565, 568, 569, 567), (566, 567, 569, 571), (564, 570, 568, 565), (170, 573, 575, 398), (578, 572, 574, 579), (399, 398, 575, 574), (171, 572, 573, 170), (189, 578, 579, 417), (573, 576, 577, 575), (574, 575, 577, 579), (572, 578, 576, 573), (172, 581, 583, 400), (586, 580, 582, 587), (401, 400, 583, 582), (173, 580, 581, 172), (594, 586, 587, 595), (581, 584, 585, 583), (582, 583, 585, 587), (580, 586, 584, 581), (182, 589, 591, 410), (187, 588, 590, 415), (411, 410, 591, 590), (183, 588, 589, 182), (185, 594, 595, 413), (584, 592, 593, 585), (587, 585, 593, 595), (586, 594, 592, 584), (192, 597, 599, 420), (602, 596, 598, 603), (421, 420, 599, 598), (193, 596, 597, 192), (195, 602, 603, 423), (597, 600, 601, 599), (598, 599, 601, 603), (596, 602, 600, 597), (92, 605, 607, 320), (610, 604, 606, 611), (321, 320, 607, 606), (93, 604, 605, 92), (111, 610, 611, 339), (605, 608, 609, 607), (606, 607, 609, 611), (604, 610, 608, 605), (526, 617, 619, 544), (533, 550, 618, 616), (89, 612, 617, 526), (317, 533, 616, 614), (88, 613, 615, 316), (624, 612, 614, 625), (550, 316, 615, 618), (544, 619, 613, 88), (91, 624, 625, 319), (617, 626, 627, 619), (616, 618, 623, 622), (612, 624, 626, 617), (614, 616, 622, 625), (613, 620, 621, 615), (618, 615, 621, 623), (619, 627, 620, 613), (634, 629, 631, 635), (93, 628, 630, 321), (633, 635, 631, 630), (632, 628, 629, 634), (8, 632, 634, 4), (236, 232, 635, 633), (4, 634, 635, 232), (628, 632, 633, 630), (152, 637, 639, 380), (646, 636, 638, 647), (381, 380, 639, 638), (153, 636, 637, 152), (148, 641, 643, 376), (159, 640, 642, 387), (377, 376, 643, 642), (149, 640, 641, 148), (155, 646, 647, 383), (637, 644, 645, 639), (638, 639, 645, 647), (636, 646, 644, 637)])
me_plane_001.polygons.foreach_set('use_smooth', [True] * 647)
me_plane_001.polygons.foreach_set('material_index', [1, 1, 1, 1, 1, 1, 1, 1, 1, 1, 1, 1, 1, 1, 1, 1, 1, 1, 1, 1, 1, 1, 1, 1, 1, 1, 1, 1, 1, 1, 1, 0, 1, 1, 0, 0, 0, 0, 0, 0, 0, 0, 1, 1, 1, 1, 1, 1, 1, 1, 1, 1, 1, 1, 1, 0, 1, 0, 1, 1, 1, 1, 1, 1, 1, 1, 1, 1, 1, 1, 1, 1, 1, 1, 1, 1, 1, 1, 1, 1, 1, 1, 1, 1, 1, 1, 1, 1, 1, 1, 1, 1, 1, 1, 1, 1, 1, 0, 0, 1, 1, 1, 1, 1, 1, 1, 1, 1, 0, 0, 1, 0, 0, 0, 1, 1, 1, 1, 1, 1, 1, 1, 1, 1, 1, 1, 1, 1, 1, 1, 1, 1, 1, 1, 1, 1, 1, 1, 1, 1, 1, 1, 1, 1, 1, 1, 1, 1, 1, 1, 1, 0, 0, 0, 0, 0, 1, 1, 1, 1, 1, 1, 1, 1, 1, 1, 1, 1, 1, 0, 1, 0, 1, 1, 1, 1, 1, 1, 1, 1, 1, 1, 1, 1, 1, 1, 1, 1, 1, 1, 1, 1, 1, 1, 1, 1, 1, 1, 1, 1, 1, 1, 1, 1, 1, 1, 1, 1, 1, 1, 1, 0, 1, 1, 1, 1, 1, 1, 1, 1, 1, 1, 1, 1, 1, 0, 0, 1, 1, 1, 1, 1, 1, 1, 1, 1, 1, 1, 1, 1, 1, 1, 1, 1, 1, 1, 1, 1, 1, 0, 1, 1, 1, 1, 1, 1, 1, 1, 1, 1, 0, 1, 1, 0, 1, 1, 1, 1, 0, 1, 0, 1, 1, 1, 1, 1, 1, 1, 1, 1, 1, 1, 0, 1, 1, 1, 1, 1, 1, 1, 1, 0, 1, 0, 1, 1, 1, 0, 1, 1, 1, 1, 1, 1, 1, 1, 1, 1, 1, 1, 1, 1, 1, 1, 1, 1, 1, 1, 1, 1, 1, 1, 1, 0, 1, 1, 1, 0, 1, 1, 1, 1, 1, 0, 1, 1, 0, 1, 1, 1, 0, 1, 0, 1, 1, 0, 1, 1, 1, 1, 1, 0, 0, 1, 0, 1, 1, 1, 0, 1, 1, 0, 1, 0, 1, 0, 1, 0, 1, 0, 1, 0, 1, 1, 1, 0, 0, 1, 1, 1, 0, 1, 1, 0, 0, 1, 1, 0, 1, 1, 1, 0, 0, 1, 0, 1, 1, 1, 1, 1, 0, 0, 1, 1, 1, 1, 1, 0, 1, 1, 1, 1, 1, 1, 1, 1, 1, 1, 1, 1, 1, 1, 1, 1, 1, 1, 1, 1, 1, 1, 1, 1, 1, 1, 1, 1, 1, 1, 1, 1, 1, 1, 1, 1, 1, 1, 1, 1, 1, 1, 1, 1, 1, 1, 1, 1, 1, 1, 1, 1, 0, 1, 1, 1, 1, 1, 1, 1, 1, 1, 1, 0, 1, 1, 1, 1, 1, 1, 1, 1, 1, 1, 0, 0, 1, 1, 1, 1, 1, 1, 1, 1, 1, 1, 0, 1, 1, 1, 1, 1, 1, 1, 1, 1, 1, 1, 1, 1, 1, 1, 1, 1, 1, 1, 1, 0, 1, 0, 0, 0, 0, 0, 1, 0, 0, 1, 1, 1, 1, 1, 1, 1, 1, 1, 0, 1, 1, 1, 1, 1, 1, 1, 0, 0, 1, 1, 1, 1, 1, 1, 1, 1, 1, 1, 1, 0, 0, 0, 0, 0, 0, 0, 0, 0, 0, 1, 0, 0, 0, 0, 0, 1, 1, 1, 1, 1, 1, 1, 1, 1, 1, 1, 1, 1, 1, 1, 1, 1, 1, 1, 1, 1, 1, 1, 1, 1, 0, 1, 1, 1, 1, 1, 1, 1, 1, 1, 1, 1, 1, 1, 1, 1, 1, 1, 1, 1, 1, 1, 1, 1, 1, 1, 1, 1, 1, 1, 1, 1, 1, 1, 1, 1, 1, 1, 1, 1, 1, 1, 1, 1, 1, 1, 1, 1, 1, 1, 1])
_uv = me_plane_001.uv_layers.new(name='UVMap')
_uv.uv.foreach_set('vector', [0.0, 0.0, 0.0, 1.0, 1.0, 1.0, 1.0, 0.0, 1.0, 1.0, 1.0, 1.0, 1.0, 0.0, 1.0, 0.0, 0.0, 0.0, 0.0, 0.0, 0.0, 1.0, 0.0, 1.0, 1.0, 1.0, 1.0, 1.0, 1.0, 0.0, 1.0, 0.0, 1.0, 1.0, 1.0, 1.0, 1.0, 0.0, 1.0, 0.0, 1.0, 1.0, 1.0, 1.0, 1.0, 0.0, 1.0, 0.0, 0.0, 0.0, 0.0, 0.0, 0.0, 1.0, 0.0, 1.0, 0.0, 0.0, 0.0, 0.0, 0.0, 1.0, 0.0, 1.0, 0.0, 0.0, 0.0, 0.0, 0.0, 0.0, 0.0, 0.0, 0.0, 0.0, 0.0, 0.0, 0.0, 0.0, 0.0, 0.0, 0.0, 0.0, 0.0, 0.0, 0.0, 0.0, 0.0, 0.0, 0.0, 0.0, 0.0, 0.0, 0.0, 0.0, 0.0, 0.0, 0.0, 0.0, 0.0, 0.0, 0.0, 0.0, 0.0, 0.0, 0.0, 0.0, 0.0, 0.0, 0.0, 0.0, 0.0, 0.0, 0.0, 0.0, 0.0, 0.0, 0.0, 0.0, 0.0, 0.0, 0.0, 0.0, 0.0, 0.0, 0.0, 0.0, 0.0, 0.0, 0.0, 0.0, 0.0, 0.0, 0.0, 0.0, 0.0, 0.0, 0.0, 0.0, 0.0, 0.0, 0.0, 0.0, 0.0, 0.0, 0.0, 0.0, 0.0, 0.0, 0.0, 0.0, 0.0, 0.0, 0.0, 0.0, 0.0, 0.0, 0.0, 0.0, 0.0, 0.0, 0.0, 0.0, 0.0, 0.0, 0.0, 0.0, 0.0, 0.0, 0.0, 0.0, 0.0, 0.0, 0.0, 0.0, 0.0, 0.0, 0.0, 0.0, 0.0, 0.0, 0.0, 0.0, 0.0, 0.0, 0.0, 0.0, 0.0, 0.0, 0.0, 0.0, 0.0, 0.0, 0.0, 0.0, 0.0, 0.0, 0.0, 0.0, 0.0, 0.0, 0.0, 0.0, 0.0, 0.0, 0.0, 0.0, 0.0, 0.0, 0.0, 0.0, 0.0, 0.0, 0.0, 0.0, 0.0, 0.0, 0.0, 0.0, 0.0, 0.0, 0.0, 0.0, 0.0, 0.0, 0.0, 0.0, 0.0, 0.0, 0.0, 0.0, 0.0, 0.0, 0.0, 0.0, 0.0, 0.0, 0.0, 0.0, 0.0, 0.0, 0.0, 0.0, 0.0, 0.0, 0.0, 0.0, 0.0, 0.0, 0.0, 0.0, 0.0, 0.0, 0.0, 0.0, 0.0, 0.0, 0.0, 0.0, 0.0, 0.0, 0.0, 0.0, 0.0, 0.0, 0.0, 0.0, 0.0, 0.0, 0.0, 0.0, 0.0, 0.0, 0.0, 0.0, 0.0, 0.0, 0.0, 0.0, 0.0, 0.0, 0.0, 0.0, 0.0, 0.0, 0.0, 0.0, 0.0, 0.0, 0.0, 0.0, 0.0, 0.0, 0.0, 0.0, 0.0, 0.0, 0.0, 0.0, 0.0, 0.0, 0.0, 0.0, 0.0, 0.0, 0.0, 0.0, 0.0, 0.0, 0.0, 0.0, 0.0, 0.0, 0.0, 0.0, 0.0, 0.0, 0.0, 0.0, 0.0, 0.0, 0.0, 0.0, 0.0, 0.0, 0.0, 0.0, 0.0, 0.0, 0.0, 0.0, 0.0, 0.0, 0.0, 0.0, 0.0, 0.0, 1.0, 0.0, 1.0, 0.0, 0.0, 0.0, 0.0, 0.0, 1.0, 0.0, 1.0, 0.0, 1.0, 0.0, 1.0, 0.0, 1.0, 0.0, 1.0, 0.0, 1.0, 0.0, 1.0, 0.0, 1.0, 0.0, 1.0, 0.0, 1.0, 0.0, 1.0, 0.0, 0.0, 0.0, 0.0, 0.0, 0.0, 0.0, 0.0, 0.0, 0.0, 0.0, 0.0, 0.0, 0.0, 0.0, 0.0, 0.0, 0.0, 0.0, 0.0, 0.0, 0.0, 0.0, 0.0, 0.0, 0.0, 0.0, 0.0, 0.0, 0.0, 0.0, 0.0, 0.0, 0.0, 0.0, 0.0, 0.0, 0.0, 0.0, 0.0, 0.0, 0.0, 0.0, 0.0, 0.0, 0.0, 0.0, 0.0, 0.0, 0.0, 0.0, 0.0, 0.0, 0.0, 0.0, 0.0, 0.0, 1.0, 0.0, 1.0, 0.0, 0.0, 0.0, 0.0, 0.0, 1.0, 0.0, 1.0, 0.0, 1.0, 0.0, 1.0, 0.0, 1.0, 0.0, 1.0, 0.0, 1.0, 0.0, 1.0, 0.0, 0.0, 0.0, 0.0, 0.0, 0.0, 0.0, 0.0, 0.0, 1.0, 0.0, 1.0, 0.0, 1.0, 0.0, 1.0, 0.0, 1.0, 0.0, 1.0, 0.0, 1.0, 0.0, 1.0, 0.0, 1.0, 0.0, 1.0, 0.0, 0.0, 0.0, 0.0, 0.0, 0.0, 0.0, 0.0, 0.0, 0.0, 0.0, 0.0, 0.0, 1.0, 0.0, 1.0, 0.0, 0.0, 0.0, 0.0, 0.0, 1.0, 0.0, 1.0, 0.0, 1.0, 0.0, 1.0, 0.0, 1.0, 0.0, 1.0, 0.0, 1.0, 0.0, 1.0, 0.0, 0.0, 0.0, 0.0, 0.0, 0.0, 0.0, 0.0, 0.0, 0.0, 0.0, 0.0, 0.0, 0.0, 0.0, 0.0, 0.0, 0.0, 0.0, 0.0, 0.0, 0.0, 0.0, 0.0, 0.0, 1.0, 0.0, 1.0, 0.0, 1.0, 0.0, 1.0, 0.0, 1.0, 1.0, 1.0, 1.0, 1.0, 0.0, 1.0, 0.0, 1.0, 1.0, 1.0, 1.0, 1.0, 0.0, 1.0, 0.0, 1.0, 1.0, 1.0, 1.0, 1.0, 0.0, 1.0, 0.0, 1.0, 1.0, 1.0, 1.0, 1.0, 0.0, 1.0, 0.0, 1.0, 0.0, 1.0, 0.0, 1.0, 0.0, 1.0, 0.0, 1.0, 0.0, 1.0, 0.0, 1.0, 0.0, 1.0, 0.0, 1.0, 0.0, 1.0, 0.0, 1.0, 0.0, 1.0, 0.0, 1.0, 0.0, 1.0, 0.0, 1.0, 0.0, 1.0, 0.0, 1.0, 0.0, 1.0, 0.0, 1.0, 0.0, 1.0, 0.0, 1.0, 0.0, 1.0, 0.0, 1.0, 0.0, 1.0, 0.0, 1.0, 0.0, 1.0, 0.0, 1.0, 0.0, 1.0, 0.0, 1.0, 0.0, 1.0, 0.0, 1.0, 0.0, 1.0, 0.0, 1.0, 0.0, 1.0, 0.0, 1.0, 0.0, 1.0, 0.0, 1.0, 1.0, 1.0, 1.0, 1.0, 0.0, 1.0, 0.0, 1.0, 0.0, 1.0, 0.0, 1.0, 0.0, 1.0, 0.0, 1.0, 0.0, 1.0, 0.0, 1.0, 0.0, 1.0, 0.0, 1.0, 0.0, 1.0, 0.0, 1.0, 0.0, 1.0, 0.0, 1.0, 1.0, 1.0, 1.0, 1.0, 0.0, 1.0, 0.0, 1.0, 0.0, 1.0, 0.0, 1.0, 0.0, 1.0, 0.0, 1.0, 0.0, 1.0, 0.0, 1.0, 0.0, 1.0, 0.0, 1.0, 0.0, 1.0, 0.0, 1.0, 0.0, 1.0, 0.0, 1.0, 0.0, 1.0, 0.0, 1.0, 0.0, 1.0, 0.0, 1.0, 0.0, 1.0, 0.0, 1.0, 1.0, 1.0, 1.0, 1.0, 0.0, 1.0, 0.0, 1.0, 0.0, 1.0, 0.0, 1.0, 0.0, 1.0, 0.0, 1.0, 0.0, 1.0, 0.0, 1.0, 0.0, 1.0, 0.0, 1.0, 0.0, 1.0, 0.0, 1.0, 1.0, 1.0, 1.0, 1.0, 0.0, 1.0, 0.0, 1.0, 0.0, 1.0, 0.0, 1.0, 0.0, 1.0, 0.0, 1.0, 0.0, 1.0, 0.0, 1.0, 0.0, 1.0, 0.0, 1.0, 0.0, 1.0, 0.0, 1.0, 0.0, 1.0, 0.0, 1.0, 0.0, 1.0, 0.0, 1.0, 0.0, 1.0, 0.0, 1.0, 0.0, 1.0, 0.0, 1.0, 0.0, 1.0, 0.0, 1.0, 0.0, 1.0, 0.0, 1.0, 0.0, 1.0, 0.0, 1.0, 1.0, 1.0, 1.0, 1.0, 0.0, 1.0, 0.0, 1.0, 0.0, 1.0, 0.0, 1.0, 0.0, 1.0, 0.0, 1.0, 0.0, 1.0, 0.0, 1.0, 0.0, 1.0, 0.0, 1.0, 1.0, 1.0, 1.0, 1.0, 0.0, 1.0, 0.0, 1.0, 0.0, 1.0, 0.0, 1.0, 0.0, 1.0, 0.0, 1.0, 0.0, 1.0, 0.0, 1.0, 0.0, 1.0, 0.0, 1.0, 1.0, 1.0, 1.0, 1.0, 0.0, 1.0, 0.0, 1.0, 0.0, 1.0, 0.0, 1.0, 0.0, 1.0, 0.0, 1.0, 0.0, 1.0, 0.0, 1.0, 0.0, 1.0, 0.0, 1.0, 1.0, 1.0, 1.0, 1.0, 0.0, 1.0, 0.0, 1.0, 0.0, 1.0, 0.0, 1.0, 0.0, 1.0, 0.0, 1.0, 0.0, 1.0, 0.0, 1.0, 0.0, 1.0, 0.0, 1.0, 1.0, 1.0, 1.0, 1.0, 0.0, 1.0, 0.0, 0.0, 0.0, 1.0, 0.0, 1.0, 1.0, 0.0, 1.0, 1.0, 1.0, 1.0, 0.0, 1.0, 0.0, 1.0, 1.0, 0.0, 0.0, 0.0, 1.0, 0.0, 1.0, 0.0, 0.0, 1.0, 1.0, 1.0, 0.0, 1.0, 0.0, 1.0, 1.0, 1.0, 1.0, 1.0, 0.0, 1.0, 0.0, 1.0, 1.0, 1.0, 1.0, 1.0, 0.0, 1.0, 0.0, 1.0, 1.0, 0.0, 0.0, 0.0, 1.0, 0.0, 1.0, 0.0, 0.0, 0.0, 0.0, 0.0, 1.0, 0.0, 1.0, 0.0, 0.0, 0.0, 0.0, 0.0, 0.0, 0.0, 0.0, 0.0, 0.0, 0.0, 0.0, 0.0, 0.0, 0.0, 0.0, 0.0, 0.0, 0.0, 0.0, 0.0, 0.0, 0.0, 0.0, 0.0, 0.0, 0.0, 0.0, 0.0, 0.0, 0.0, 0.0, 0.0, 0.0, 0.0, 0.0, 0.0, 0.0, 0.0, 0.0, 0.0, 0.0, 0.0, 0.0, 0.0, 0.0, 0.0, 0.0, 0.0, 0.0, 0.0, 0.0, 0.0, 0.0, 0.0, 0.0, 0.0, 0.0, 0.0, 0.0, 0.0, 0.0, 0.0, 0.0, 0.0, 0.0, 0.0, 0.0, 0.0, 0.0, 0.0, 0.0, 0.0, 0.0, 0.0, 0.0, 0.0, 0.0, 0.0, 0.0, 0.0, 0.0, 0.0, 0.0, 0.0, 0.0, 0.0, 0.0, 0.0, 0.0, 0.0, 0.0, 0.0, 0.0, 0.0, 0.0, 0.0, 0.0, 0.0, 0.0, 0.0, 0.0, 0.0, 0.0, 0.0, 0.0, 0.0, 0.0, 0.0, 0.0, 0.0, 0.0, 0.0, 0.0, 0.0, 0.0, 0.0, 0.0, 0.0, 0.0, 0.0, 0.0, 0.0, 0.0, 0.0, 0.0, 0.0, 0.0, 0.0, 0.0, 0.0, 0.0, 0.0, 0.0, 0.0, 0.0, 0.0, 0.0, 0.0, 0.0, 0.0, 0.0, 0.0, 0.0, 0.0, 0.0, 0.0, 0.0, 0.0, 0.0, 0.0, 0.0, 0.0, 0.0, 0.0, 0.0, 0.0, 0.0, 0.0, 0.0, 0.0, 0.0, 0.0, 0.0, 0.0, 0.0, 0.0, 0.0, 0.0, 0.0, 0.0, 0.0, 0.0, 0.0, 0.0, 0.0, 0.0, 0.0, 0.0, 0.0, 0.0, 0.0, 0.0, 0.0, 0.0, 0.0, 0.0, 0.0, 0.0, 0.0, 0.0, 0.0, 0.0, 0.0, 0.0, 0.0, 0.0, 0.0, 0.0, 0.0, 0.0, 0.0, 0.0, 0.0, 0.0, 0.0, 0.0, 0.0, 0.0, 0.0, 0.0, 0.0, 0.0, 0.0, 0.0, 0.0, 0.0, 0.0, 0.0, 0.0, 0.0, 0.0, 0.0, 0.0, 0.0, 0.0, 0.0, 0.0, 0.0, 0.0, 0.0, 0.0, 0.0, 0.0, 0.0, 0.0, 0.0, 0.0, 0.0, 0.0, 0.0, 0.0, 0.0, 0.0, 0.0, 0.0, 0.0, 0.0, 0.0, 0.0, 0.0, 0.0, 0.0, 0.0, 0.0, 0.0, 0.0, 0.0, 0.0, 0.0, 0.0, 0.0, 0.0, 0.0, 0.0, 0.0, 0.0, 0.0, 0.0, 0.0, 0.0, 0.0, 0.0, 0.0, 1.0, 0.0, 0.0, 0.0, 0.0, 0.0, 1.0, 0.0, 1.0, 0.0, 1.0, 0.0, 1.0, 0.0, 1.0, 0.0, 1.0, 0.0, 1.0, 0.0, 1.0, 0.0, 1.0, 0.0, 1.0, 0.0, 1.0, 0.0, 1.0, 0.0, 1.0, 0.0, 0.0, 0.0, 0.0, 0.0, 0.0, 0.0, 0.0, 0.0, 0.0, 0.0, 0.0, 0.0, 0.0, 0.0, 0.0, 0.0, 0.0, 0.0, 0.0, 0.0, 0.0, 0.0, 0.0, 0.0, 0.0, 0.0, 0.0, 0.0, 0.0, 0.0, 0.0, 0.0, 0.0, 0.0, 0.0, 0.0, 0.0, 0.0, 0.0, 0.0, 0.0, 0.0, 0.0, 0.0, 0.0, 0.0, 0.0, 0.0, 0.0, 0.0, 0.0, 0.0, 0.0, 0.0, 0.0, 0.0, 1.0, 0.0, 0.0, 0.0, 0.0, 0.0, 1.0, 0.0, 1.0, 0.0, 1.0, 0.0, 1.0, 0.0, 1.0, 0.0, 1.0, 0.0, 1.0, 0.0, 1.0, 0.0, 1.0, 0.0, 0.0, 0.0, 0.0, 0.0, 0.0, 0.0, 0.0, 0.0, 1.0, 0.0, 1.0, 0.0, 1.0, 0.0, 1.0, 0.0, 1.0, 0.0, 1.0, 0.0, 1.0, 0.0, 1.0, 0.0, 1.0, 0.0, 0.0, 0.0, 0.0, 0.0, 1.0, 0.0, 0.0, 0.0, 0.0, 0.0, 0.0, 0.0, 0.0, 0.0, 1.0, 0.0, 0.0, 0.0, 0.0, 0.0, 1.0, 0.0, 1.0, 0.0, 1.0, 0.0, 1.0, 0.0, 1.0, 0.0, 1.0, 0.0, 1.0, 0.0, 1.0, 0.0, 1.0, 0.0, 0.0, 0.0, 0.0, 0.0, 0.0, 0.0, 0.0, 0.0, 0.0, 0.0, 0.0, 0.0, 0.0, 0.0, 0.0, 0.0, 0.0, 0.0, 0.0, 0.0, 0.0, 0.0, 0.0, 0.0, 1.0, 0.0, 1.0, 0.0, 1.0, 0.0, 1.0, 0.0, 1.0, 1.0, 1.0, 0.0, 1.0, 0.0, 1.0, 1.0, 1.0, 1.0, 1.0, 0.0, 1.0, 0.0, 1.0, 1.0, 1.0, 1.0, 1.0, 0.0, 1.0, 0.0, 1.0, 1.0, 1.0, 1.0, 1.0, 0.0, 1.0, 0.0, 1.0, 1.0, 1.0, 0.0, 1.0, 0.0, 1.0, 0.0, 1.0, 0.0, 1.0, 0.0, 1.0, 0.0, 1.0, 0.0, 1.0, 0.0, 1.0, 0.0, 1.0, 0.0, 1.0, 0.0, 1.0, 0.0, 1.0, 0.0, 1.0, 0.0, 1.0, 0.0, 1.0, 0.0, 1.0, 0.0, 1.0, 0.0, 1.0, 0.0, 1.0, 0.0, 1.0, 0.0, 1.0, 0.0, 1.0, 0.0, 1.0, 0.0, 1.0, 0.0, 1.0, 0.0, 1.0, 0.0, 1.0, 0.0, 1.0, 0.0, 1.0, 0.0, 1.0, 0.0, 1.0, 0.0, 1.0, 0.0, 1.0, 0.0, 1.0, 0.0, 1.0, 0.0, 1.0, 1.0, 1.0, 0.0, 1.0, 0.0, 1.0, 1.0, 1.0, 0.0, 1.0, 0.0, 1.0, 0.0, 1.0, 0.0, 1.0, 0.0, 1.0, 0.0, 1.0, 0.0, 1.0, 0.0, 1.0, 0.0, 1.0, 0.0, 1.0, 0.0, 1.0, 0.0, 1.0, 1.0, 1.0, 0.0, 1.0, 0.0, 1.0, 1.0, 1.0, 0.0, 1.0, 0.0, 1.0, 0.0, 1.0, 0.0, 1.0, 0.0, 1.0, 0.0, 1.0, 0.0, 1.0, 0.0, 1.0, 0.0, 1.0, 0.0, 1.0, 0.0, 1.0, 0.0, 1.0, 0.0, 1.0, 0.0, 1.0, 0.0, 1.0, 0.0, 1.0, 0.0, 1.0, 1.0, 1.0, 1.0, 1.0, 0.0, 1.0, 0.0, 1.0, 0.0, 1.0, 0.0, 1.0, 0.0, 1.0, 0.0, 1.0, 0.0, 1.0, 0.0, 1.0, 0.0, 1.0, 0.0, 1.0, 0.0, 1.0, 0.0, 1.0, 0.0, 1.0, 1.0, 1.0, 0.0, 1.0, 0.0, 1.0, 1.0, 1.0, 0.0, 1.0, 0.0, 1.0, 0.0, 1.0, 0.0, 1.0, 0.0, 1.0, 0.0, 1.0, 0.0, 1.0, 0.0, 1.0, 0.0, 1.0, 0.0, 1.0, 0.0, 1.0, 0.0, 1.0, 0.0, 1.0, 0.0, 1.0, 0.0, 1.0, 0.0, 1.0, 0.0, 1.0, 0.0, 1.0, 0.0, 1.0, 0.0, 1.0, 0.0, 1.0, 0.0, 1.0, 0.0, 1.0, 0.0, 1.0, 1.0, 1.0, 0.0, 1.0, 0.0, 1.0, 1.0, 1.0, 0.0, 1.0, 0.0, 1.0, 0.0, 1.0, 0.0, 1.0, 0.0, 1.0, 0.0, 1.0, 0.0, 1.0, 0.0, 1.0, 1.0, 1.0, 0.0, 1.0, 0.0, 1.0, 1.0, 1.0, 0.0, 1.0, 0.0, 1.0, 0.0, 1.0, 0.0, 1.0, 0.0, 1.0, 0.0, 1.0, 0.0, 1.0, 0.0, 1.0, 1.0, 1.0, 0.0, 1.0, 0.0, 1.0, 1.0, 1.0, 0.0, 1.0, 0.0, 1.0, 0.0, 1.0, 0.0, 1.0, 0.0, 1.0, 0.0, 1.0, 0.0, 1.0, 0.0, 1.0, 1.0, 1.0, 0.0, 1.0, 0.0, 1.0, 1.0, 1.0, 0.0, 1.0, 0.0, 1.0, 0.0, 1.0, 0.0, 1.0, 0.0, 1.0, 0.0, 1.0, 0.0, 1.0, 0.0, 1.0, 1.0, 1.0, 0.0, 1.0, 0.0, 1.0, 1.0, 0.0, 0.0, 0.0, 0.0, 0.0, 0.0, 0.0, 0.0, 1.0, 0.0, 1.0, 0.0, 1.0, 0.0, 1.0, 0.0, 0.0, 0.0, 0.0, 0.0, 0.0, 0.0, 0.0, 0.0, 1.0, 0.0, 1.0, 0.0, 1.0, 0.0, 1.0, 0.0, 1.0, 0.0, 1.0, 0.0, 1.0, 0.0, 1.0, 0.0, 0.0, 0.0, 0.0, 0.0, 0.0, 0.0, 0.0, 0.0, 1.0, 0.0, 1.0, 0.0, 1.0, 0.0, 1.0, 0.0, 0.0, 0.0, 0.0, 0.0, 0.0, 0.0, 0.0, 0.0, 0.0, 0.0, 0.0, 0.0, 0.0, 0.0, 0.0, 0.0, 0.0, 0.0, 0.0, 0.0, 0.0, 0.0, 0.0, 0.0, 1.0, 0.0, 1.0, 0.0, 1.0, 0.0, 1.0, 0.0, 1.0, 0.0, 1.0, 0.0, 1.0, 0.0, 1.0, 0.0, 0.0, 0.0, 0.0, 0.0, 0.0, 0.0, 0.0, 0.0, 1.0, 0.0, 1.0, 0.0, 1.0, 0.0, 1.0, 0.0, 1.0, 0.0, 1.0, 0.0, 1.0, 0.0, 1.0, 0.0, 0.0, 0.0, 0.0, 0.0, 0.0, 0.0, 0.0, 0.0, 1.0, 1.0, 1.0, 0.0, 1.0, 0.0, 1.0, 1.0, 1.0, 0.0, 1.0, 0.0, 1.0, 0.0, 1.0, 0.0, 1.0, 0.0, 1.0, 0.0, 1.0, 0.0, 1.0, 0.0, 1.0, 0.0, 1.0, 0.0, 1.0, 0.0, 1.0, 0.0, 1.0, 1.0, 1.0, 1.0, 1.0, 1.0, 1.0, 1.0, 1.0, 0.0, 1.0, 0.0, 1.0, 0.0, 1.0, 0.0, 0.0, 0.0, 0.0, 0.0, 0.0, 0.0, 0.0, 0.0, 0.0, 0.0, 0.0, 0.0, 0.0, 0.0, 0.0, 0.0, 1.0, 0.0, 1.0, 0.0, 1.0, 0.0, 1.0, 0.0, 0.0, 0.0, 0.0, 0.0, 0.0, 0.0, 0.0, 0.0, 1.0, 0.0, 1.0, 0.0, 1.0, 0.0, 1.0, 0.0, 0.0, 0.0, 0.0, 0.0, 0.0, 0.0, 0.0, 0.0, 1.0, 0.0, 1.0, 0.0, 1.0, 0.0, 1.0, 0.0, 1.0, 0.0, 1.0, 0.0, 1.0, 0.0, 1.0, 0.0, 0.0, 0.0, 0.0, 0.0, 0.0, 0.0, 0.0, 0.0, 0.0, 0.0, 0.0, 0.0, 0.0, 0.0, 0.0, 0.0, 1.0, 0.0, 1.0, 0.0, 1.0, 0.0, 1.0, 0.0, 0.0, 0.0, 0.0, 0.0, 0.0, 0.0, 0.0, 0.0, 1.0, 0.0, 1.0, 0.0, 1.0, 0.0, 1.0, 0.0, 1.0, 0.0, 1.0, 0.0, 1.0, 0.0, 1.0, 0.0, 0.0, 0.0, 0.0, 0.0, 0.0, 0.0, 0.0, 0.0, 1.0, 0.0, 1.0, 0.0, 1.0, 0.0, 1.0, 0.0, 1.0, 0.0, 1.0, 0.0, 1.0, 0.0, 1.0, 0.0, 0.0, 0.0, 0.0, 0.0, 0.0, 0.0, 0.0, 0.0, 1.0, 0.0, 1.0, 0.0, 1.0, 0.0, 1.0, 0.0, 1.0, 1.0, 1.0, 1.0, 1.0, 1.0, 1.0, 1.0, 1.0, 0.0, 1.0, 0.0, 1.0, 0.0, 1.0, 0.0, 1.0, 0.0, 1.0, 0.0, 1.0, 0.0, 1.0, 0.0, 0.0, 0.0, 0.0, 0.0, 0.0, 0.0, 0.0, 0.0, 0.0, 0.0, 0.0, 0.0, 0.0, 0.0, 0.0, 0.0, 0.0, 0.0, 0.0, 0.0, 0.0, 0.0, 0.0, 0.0, 0.0, 0.0, 0.0, 0.0, 0.0, 0.0, 0.0, 0.0, 1.0, 0.0, 1.0, 0.0, 1.0, 0.0, 1.0, 0.0, 0.0, 0.0, 0.0, 0.0, 0.0, 0.0, 0.0, 0.0, 0.0, 0.0, 0.0, 0.0, 0.0, 0.0, 0.0, 0.0, 1.0, 0.0, 1.0, 0.0, 1.0, 0.0, 1.0, 0.0, 0.0, 0.0, 1.0, 0.0, 1.0, 0.0, 0.0, 0.0, 0.0, 0.0, 0.0, 0.0, 0.0, 0.0, 0.0, 0.0, 1.0, 0.0, 1.0, 0.0, 1.0, 0.0, 1.0, 0.0, 1.0, 0.0, 1.0, 0.0, 1.0, 0.0, 1.0, 0.0, 0.0, 0.0, 0.0, 0.0, 0.0, 0.0, 0.0, 0.0, 1.0, 0.0, 1.0, 0.0, 1.0, 0.0, 1.0, 0.0, 1.0, 0.0, 1.0, 0.0, 1.0, 0.0, 1.0, 0.0, 0.0, 0.0, 0.0, 0.0, 0.0, 0.0, 0.0, 0.0, 1.0, 0.0, 1.0, 0.0, 1.0, 0.0, 1.0, 0.0, 0.0, 0.0, 0.0, 0.0, 0.0, 0.0, 0.0, 0.0, 1.0, 0.0, 1.0, 0.0, 1.0, 0.0, 1.0, 0.0, 1.0, 0.0, 1.0, 0.0, 1.0, 0.0, 1.0, 0.0, 0.0, 0.0, 0.0, 0.0, 0.0, 0.0, 0.0, 0.0, 1.0, 0.0, 1.0, 0.0, 1.0, 0.0, 1.0, 0.0, 1.0, 0.0, 1.0, 0.0, 1.0, 0.0, 1.0, 0.0, 0.0, 0.0, 0.0, 0.0, 0.0, 0.0, 0.0, 0.0, 1.0, 0.0, 1.0, 0.0, 1.0, 0.0, 1.0, 0.0, 1.0, 0.0, 1.0, 0.0, 1.0, 0.0, 1.0, 0.0, 1.0, 0.0, 1.0, 0.0, 1.0, 0.0, 1.0, 0.0, 1.0, 0.0, 1.0, 0.0, 1.0, 0.0, 1.0, 0.0, 1.0, 0.0, 1.0, 0.0, 1.0, 0.0, 1.0, 0.0, 0.0, 0.0, 0.0, 0.0, 0.0, 0.0, 0.0, 0.0, 0.0, 0.0, 0.0, 0.0, 0.0, 0.0, 0.0, 0.0, 0.0, 0.0, 0.0, 0.0, 0.0, 0.0, 0.0, 0.0, 0.0, 0.0, 0.0, 0.0, 0.0, 0.0, 0.0, 0.0, 1.0, 0.0, 1.0, 0.0, 1.0, 0.0, 1.0, 0.0, 0.0, 0.0, 0.0, 0.0, 0.0, 0.0, 0.0, 0.0, 0.0, 0.0, 0.0, 0.0, 0.0, 0.0, 0.0, 0.0, 1.0, 0.0, 1.0, 0.0, 1.0, 0.0, 1.0, 0.0, 0.0, 0.0, 0.0, 0.0, 0.0, 0.0, 0.0, 0.0, 0.0, 0.0, 0.0, 0.0, 0.0, 0.0, 0.0, 0.0, 1.0, 0.0, 1.0, 0.0, 1.0, 0.0, 1.0, 0.0, 0.0, 0.0, 0.0, 0.0, 0.0, 0.0, 0.0, 0.0, 1.0, 0.0, 1.0, 0.0, 1.0, 0.0, 1.0, 0.0, 0.0, 0.0, 0.0, 0.0, 0.0, 0.0, 0.0, 0.0, 0.0, 0.0, 0.0, 0.0, 0.0, 0.0, 0.0, 0.0, 0.0, 0.0, 0.0, 0.0, 0.0, 0.0, 0.0, 0.0, 0.0, 0.0, 0.0, 0.0, 0.0, 0.0, 0.0, 0.0, 1.0, 1.0, 1.0, 1.0, 1.0, 1.0, 1.0, 1.0, 0.0, 0.0, 0.0, 0.0, 0.0, 0.0, 0.0, 0.0, 0.0, 0.0, 0.0, 0.0, 0.0, 0.0, 0.0, 0.0, 1.0, 0.0, 1.0, 0.0, 1.0, 0.0, 1.0, 0.0, 1.0, 0.0, 1.0, 0.0, 1.0, 0.0, 1.0, 0.0, 0.0, 0.0, 0.0, 0.0, 0.0, 0.0, 0.0, 0.0, 1.0, 0.0, 1.0, 0.0, 1.0, 0.0, 1.0, 0.0, 1.0, 0.0, 1.0, 0.0, 1.0, 0.0, 1.0, 0.0, 1.0, 0.0, 1.0, 0.0, 1.0, 0.0, 1.0, 0.0, 0.0, 0.0, 0.0, 0.0, 0.0, 0.0, 0.0, 0.0, 1.0, 0.0, 1.0, 0.0, 1.0, 0.0, 1.0, 0.0, 0.0, 0.0, 0.0, 0.0, 0.0, 0.0, 0.0, 0.0, 1.0, 1.0, 1.0, 1.0, 1.0, 1.0, 1.0, 1.0, 1.0, 0.0, 1.0, 0.0, 1.0, 0.0, 1.0, 0.0, 1.0, 0.0, 1.0, 0.0, 1.0, 0.0, 1.0, 0.0, 0.0, 0.0, 0.0, 0.0, 0.0, 0.0, 0.0, 0.0, 1.0, 1.0, 1.0, 1.0, 1.0, 1.0, 1.0, 1.0, 1.0, 1.0, 1.0, 1.0, 1.0, 1.0, 1.0, 1.0, 0.0, 0.0, 0.0, 0.0, 0.0, 0.0, 0.0, 0.0, 1.0, 0.0, 1.0, 0.0, 1.0, 0.0, 1.0, 0.0, 0.0, 0.0, 0.0, 0.0, 0.0, 0.0, 0.0, 0.0, 1.0, 1.0, 1.0, 1.0, 1.0, 1.0, 1.0, 1.0, 1.0, 0.0, 1.0, 0.0, 1.0, 0.0, 1.0, 0.0, 1.0, 0.0, 1.0, 0.0, 1.0, 0.0, 1.0, 0.0, 0.0, 0.0, 0.0, 0.0, 0.0, 0.0, 0.0, 0.0, 1.0, 1.0, 0.0, 1.0, 0.0, 1.0, 1.0, 1.0, 1.0, 0.0, 1.0, 0.0, 1.0, 0.0, 1.0, 0.0, 0.0, 0.0, 0.0, 0.0, 0.0, 0.0, 0.0, 0.0, 1.0, 1.0, 1.0, 1.0, 1.0, 1.0, 1.0, 1.0, 1.0, 1.0, 1.0, 1.0, 1.0, 1.0, 1.0, 1.005, 1.0, 0.0, 1.0, 0.0, 1.0, 0.0, 1.0, 0.0, 1.0, 0.0, 1.0, 0.0, 1.0, 0.0, 1.0, 0.0, 0.0, 0.0, 0.0, 0.0, 0.0, 0.0, 0.0, 0.0, 1.0, 0.0, 1.0, 0.0, 1.0, 0.0, 1.0, 0.0, 0.0, 0.0, 0.0, 0.0, 0.0, 0.0, 0.0, 0.0, 1.0, 0.0, 1.0, 0.0, 1.0, 0.0, 1.0, 0.0, 0.0, 0.0, 0.0, 0.0, 0.0, 0.0, 0.0, 0.0, 0.0, 0.0, 0.0, 0.0, 0.0, 0.0, 0.0, 0.0, 1.0, 1.0, 1.0, 1.0, 1.0, 1.0, 1.0, 1.0, 1.0, 0.0, 1.0, 0.0, 1.0, 0.0, 1.0, 0.0, 0.0, 0.0, 0.0, 0.0, 0.0, 0.0, 0.0, 0.0, 0.0, 1.0, 0.0, 1.0, 0.0, 1.0, 0.0, 1.0, 1.0, 0.0, 1.0, 0.0, 1.0, 0.0, 1.0, 0.0, 0.0, 0.0, 0.0, 0.0, 0.0, 0.0, 0.0, 0.0, 1.0, 0.0, 1.0, 0.0, 1.0, 0.0, 1.0, 0.0, 0.0, 0.0, 0.0, 0.0, 0.0, 0.0, 0.0, 0.0, 1.0, 1.0, 1.0, 1.0, 1.0, 1.0, 1.0, 1.0, 1.0, 0.0, 1.0, 0.0, 1.0, 0.0, 1.0, 0.0, 1.0, 0.0, 1.0, 0.0, 1.0, 0.0, 1.0, 0.0, 0.0, 0.0, 0.0, 0.0, 0.0, 0.0, 0.0, 0.0, 1.0, 0.0, 1.0, 0.0, 1.0, 0.0, 1.0, 0.0, 0.0, 0.0, 0.0, 0.0, 0.0, 0.0, 0.0, 0.0, 1.0, 0.0, 1.0, 0.0, 1.0, 0.0, 1.0, 0.0, 0.0, 0.0, 0.0, 0.0, 0.0, 0.0, 0.0, 0.0, 1.0, 1.0, 1.0, 1.0, 1.0, 1.0, 1.0, 1.0, 1.0, 0.0, 1.0, 0.0, 1.0, 0.0, 1.0, 0.0, 1.0, 0.0, 1.0, 0.0, 1.0, 0.0, 1.0, 0.0, 1.0, 0.0, 1.0, 0.0, 1.0, 0.0, 1.0, 0.0, 0.0, 0.0, 0.0, 0.0, 0.0, 0.0, 0.0, 0.0, 1.0, 1.0, 1.0, 1.0, 1.0, 1.0, 1.0, 1.0, 1.0, 1.0, 1.0, 1.0, 1.0, 1.0, 1.0, 1.0, 1.0, 0.0, 1.0, 0.0, 1.0, 0.0, 1.0, 0.0, 0.0, 0.0, 0.0, 0.0, 0.0, 0.0, 0.0, 0.0, 1.0, 0.0, 1.0, 0.0, 1.0, 0.0, 1.0, 0.0, 1.0, 0.0, 1.0, 0.0, 1.0, 0.0, 1.0, 0.0, 0.0, 0.0, 0.0, 0.0, 0.0, 0.0, 0.0, 0.0, 1.0, 0.0, 1.0, 0.0, 1.0, 0.0, 1.0, 0.0, 1.0, 0.0, 1.0, 0.0, 1.0, 0.0, 1.0, 0.0, 0.0, 0.0, 0.0, 0.0, 0.0, 0.0, 0.0, 0.0, 1.0, 0.0, 1.0, 0.0, 1.0, 0.0, 1.0, 0.0, 1.0, 0.0, 1.0, 0.0, 1.0, 0.0, 1.0, 0.0, 0.0, 0.0, 0.0, 0.0, 0.0, 0.0, 0.0, 0.0, 0.0, 1.0, 0.0, 1.0, 0.0, 1.0, 0.0, 1.0, 1.0, 0.0, 1.0, 0.0, 1.0, 0.0, 1.0, 0.0, 0.0, 0.0, 0.0, 0.0, 0.0, 0.0, 0.0, 0.0, 0.0, 1.0, 0.0, 0.0, 0.0, 0.0, 0.0, 1.0, 1.0, 0.0, 1.0, 0.0, 1.0, 0.0, 1.0, 0.0, 1.0, 0.0, 1.0, 0.0, 1.0, 0.0, 1.0, 0.0, 1.0, 0.0, 1.0, 0.0, 1.0, 0.0, 1.0, 0.0, 1.0, 0.0, 1.0, 0.0, 1.0, 0.0, 1.0, 0.0, 1.0, 0.0, 1.0, 0.0, 1.0, 0.0, 1.0, 0.0, 0.0, 1.0, 0.0, 1.0, 0.0, 1.0, 0.0, 1.0, 1.0, 0.0, 1.0, 0.0, 1.0, 0.0, 1.0, 0.0, 1.0, 0.0, 1.0, 1.0, 1.0, 1.0, 1.0, 0.0, 1.0, 0.0, 1.0, 0.0, 1.0, 0.0, 1.0, 0.0, 1.0, 1.0, 1.0, 1.0, 1.0, 1.0, 1.0, 1.0, 1.0, 0.0, 1.0, 0.0, 1.0, 0.0, 1.0, 0.0, 1.0, 0.0, 1.0, 0.0, 1.0, 0.0, 1.0, 0.0, 0.0, 0.0, 0.0, 0.0, 0.0, 0.0, 0.0, 0.0, 1.0, 0.0, 1.0, 0.0, 1.0, 0.0, 1.0, 0.0, 1.0, 0.0, 1.0, 0.0, 1.0, 0.0, 1.0, 0.0, 0.0, 0.0, 0.0, 0.0, 0.0, 0.0, 0.0, 0.0, 1.0, 0.0, 1.0, 0.0, 1.0, 0.0, 1.0, 0.0, 0.0, 0.0, 0.0, 0.0, 0.0, 0.0, 0.0, 0.0, 1.0, 0.0, 1.0, 0.0, 1.0, 0.0, 1.0, 0.0, 1.0, 0.0, 1.0, 0.0, 1.0, 0.0, 1.0, 0.0, 0.0, 0.0, 0.0, 0.0, 0.0, 0.0, 0.0, 0.0, 1.0, 0.0, 1.0, 0.0, 1.0, 0.0, 1.0, 0.0, 1.0, 0.0, 1.0, 0.0, 1.0, 0.0, 1.0, 0.0, 1.0, 0.0, 1.0, 0.0, 1.0, 0.0, 1.0, 0.0, 1.0, 0.0, 1.0, 0.0, 1.0, 0.0, 1.0, 0.0, 0.0, 0.0, 0.0, 0.0, 0.0, 0.0, 0.0, 0.0, 1.0, 0.0, 1.0, 0.0, 1.0, 0.0, 1.0, 0.0, 1.0, 1.0, 1.0, 1.0, 1.0, 1.0, 1.0, 1.0, 0.0, 0.0, 0.0, 0.0, 0.0, 0.0, 0.0, 0.0, 0.0, 0.0, 0.0, 0.0, 0.0, 0.0, 0.0, 0.0, 1.0, 0.0, 1.0, 0.0, 1.0, 0.0, 1.0, 0.0, 0.0, 0.0, 0.0, 0.0, 0.0, 0.0, 0.0, 0.0, 0.0, 0.0, 0.0, 0.0, 0.0, 0.0, 0.0, 0.0, 0.0, 0.0, 0.0, 0.0, 0.0, 0.0, 0.0, 0.0, 0.0, 0.0, 0.0, 0.0, 0.0, 0.0, 0.0, 0.0, 0.0, 0.0, 0.0, 0.0, 0.0, 0.0, 0.0, 0.0, 1.0, 0.0, 1.0, 0.0, 1.0, 0.0, 1.0, 0.0, 0.0, 0.0, 0.0, 0.0, 0.0, 0.0, 0.0, 0.0, 1.0, 0.0, 1.0, 0.0, 1.0, 0.0, 1.0, 0.0, 0.0, 0.0, 0.0, 0.0, 0.0, 0.0, 0.0, 0.0, 0.0, 0.0, 0.0, 0.0, 0.0, 0.0, 0.0, 0.0, 1.0, 0.0, 1.0, 0.0, 1.0, 0.0, 1.0, 0.0, 0.0, 0.0, 0.0, 0.0, 0.0, 0.0, 0.0, 0.0, 1.0, 0.0, 1.0, 0.0, 1.0, 0.0, 1.0, 0.0, 0.0, 0.0, 0.0, 0.0, 0.0, 0.0, 0.0, 0.0, 1.0, 0.0, 1.0, 0.0, 1.0, 0.0, 1.0, 0.0, 0.0, 0.0, 0.0, 0.0, 0.0, 0.0, 0.0, 0.0, 0.0, 0.0, 0.0, 0.0, 0.0, 0.0, 0.0, 0.0, 1.0, 0.0, 1.0, 0.0, 1.0, 0.0, 1.0, 0.0, 0.0, 0.0, 0.0, 0.0, 0.0, 0.0, 0.0, 0.0, 1.0, 1.0, 1.0, 1.0, 1.0, 1.0, 1.0, 1.0, 0.0, 0.0, 0.0, 0.0, 0.0, 0.0, 0.0, 0.0, 1.0, 0.0, 1.0, 0.0, 1.0, 0.0, 1.0, 0.0, 0.0, 0.0, 0.0, 0.0, 0.0, 0.0, 0.0, 0.0, 0.0, 0.0, 0.0, 0.0, 0.0, 0.0, 0.0, 0.0, 0.0, 0.0, 0.0, 0.0, 0.0, 0.0, 0.0, 0.0, 0.0, 0.0, 0.0, 0.0, 0.0, 0.0, 0.0, 0.0, 0.0, 0.0, 0.0, 0.0, 0.0, 0.0, 0.0, 0.0, 1.0, 0.0, 1.0, 0.0, 1.0, 0.0, 1.0, 0.0, 0.0, 0.0, 0.0, 0.0, 0.0, 0.0, 0.0, 0.0, 1.0, 0.0, 1.0, 0.0, 1.0, 0.0, 1.0, 0.0, 0.0, 0.0, 0.0, 0.0, 0.0, 0.0, 0.0, 0.0, 0.0, 0.0, 0.0, 0.0, 0.0, 0.0, 0.0, 0.0, 0.0, 0.0, 0.0, 0.0, 0.0, 0.0, 0.0, 0.0, 0.0, 0.0, 0.0, 0.0, 0.0, 0.0, 0.0, 0.0, 0.0, 0.0, 0.0, 0.0, 0.0, 0.0, 0.0, 0.0, 0.0, 0.0, 0.0, 0.0, 0.0, 0.0, 0.0, 0.0, 0.0, 0.0, 0.0, 0.0, 0.0, 0.0, 0.0, 0.0, 0.0, 0.0, 0.0, 0.0, 0.0, 0.0, 0.0, 0.0, 0.0, 0.0, 0.0, 0.0, 0.0, 0.0, 0.0, 0.0, 0.0, 0.0, 0.0, 0.0, 0.0, 0.0, 0.0, 0.0, 0.0, 0.0, 0.0, 0.0, 0.0, 0.0, 0.0, 0.0, 0.0, 0.0, 0.0, 0.0, 0.0, 0.0, 0.0, 0.0, 0.0, 0.0, 0.0, 0.0, 0.0, 0.0, 0.0, 0.0, 0.0, 0.0, 0.0, 0.0, 0.0, 0.0, 0.0, 0.0, 0.0, 0.0, 0.0, 0.0, 0.0, 0.0, 0.0, 0.0, 0.0, 0.0, 0.0, 0.0, 0.0, 0.0, 0.0, 0.0, 1.0, 0.0, 1.0, 0.0, 1.0, 0.0, 1.0, 0.0, 0.0, 0.0, 0.0, 0.0, 0.0, 0.0, 0.0, 0.0, 1.0, 0.0, 0.0, 0.0, 0.0, 0.0, 1.0, 0.0, 0.0, 0.0, 0.0, 0.0, 0.0, 0.0, 0.0, 0.0, 1.0, 0.0, 1.0, 0.0, 0.0, 0.0, 0.0, 0.0, 0.0, 0.0, 0.0, 0.0, 0.0, 0.0, 0.0, 0.0, 0.0, 0.0, 0.0, 0.0, 0.0, 0.0, 0.0, 0.0, 1.0, 0.0, 1.0, 0.0, 0.0, 0.0, 0.0, 0.0, 0.0, 0.0, 0.0, 0.0, 0.0, 0.0, 0.0, 0.0, 1.0, 0.0, 0.0, 0.0, 0.0, 0.0, 1.0, 0.0, 0.0, 0.0, 0.0, 0.0, 0.0, 0.0, 0.0, 0.0, 1.0, 0.0, 1.0, 0.0, 1.0, 0.0, 1.0, 0.0, 1.0, 0.0, 1.0, 0.0, 1.0, 0.0, 1.0, 0.0, 0.0, 0.0, 0.0, 0.0, 0.0, 0.0, 0.0, 0.0, 1.0, 0.0, 0.0, 0.0, 0.0, 0.0, 1.0, 0.0, 0.0, 0.0, 0.0, 0.0, 0.0, 0.0, 0.0, 0.0, 1.0, 0.0, 1.0, 0.0, 0.0, 0.0, 0.0, 0.0, 0.0, 0.0, 0.0, 0.0, 0.0, 0.0, 0.0, 0.0, 0.0, 0.0, 0.0, 0.0, 0.0, 0.0, 0.0, 0.0, 1.0, 0.0, 1.0, 0.0, 0.0, 0.0, 0.0, 0.0, 0.0, 0.0, 0.0, 0.0, 0.0, 0.0, 0.0, 0.0, 1.0, 0.0, 0.0, 0.0, 0.0, 0.0, 1.0, 0.0, 0.0, 0.0, 0.0, 0.0, 0.0, 0.0, 0.0, 0.0, 1.0, 0.0, 1.0, 0.0, 1.0, 0.0, 1.0, 0.0, 0.0, 0.0, 0.0, 0.0, 0.0, 0.0, 0.0, 0.0, 0.0, 0.0, 0.0, 0.0, 0.0, 0.0, 0.0, 0.0, 0.0, 0.0, 0.0, 0.0, 0.0, 0.0, 0.0, 0.0, 0.0, 0.0, 0.0, 0.0, 0.0, 0.0, 0.0, 0.0, 0.0, 0.0, 0.0, 0.0, 0.0, 0.0, 0.0, 0.0, 0.0, 0.0, 0.0, 0.0, 0.0, 0.0, 0.0, 0.0, 0.0, 0.0, 0.0, 0.0, 0.0, 0.0, 0.0, 0.0, 0.0, 0.0, 0.0, 0.0, 0.0, 0.0, 0.0, 0.0, 0.0, 0.0, 0.0, 0.0, 0.0, 0.0, 0.0, 0.0, 1.0, 0.0, 1.0, 0.0, 1.0, 0.0, 1.0, 0.0, 1.0, 0.0, 0.0, 0.0, 0.0, 0.0, 1.0, 0.0, 1.0, 0.0, 1.0, 0.0, 0.0, 0.0, 0.0, 0.0, 1.0, 0.0, 1.0, 0.0, 0.0, 0.0, 0.0, 0.0, 1.0, 0.0, 0.0, 0.0, 0.0, 0.0, 1.0, 0.0, 0.0, 0.0, 0.0, 0.0, 0.0, 0.0, 0.0, 0.0, 1.0, 0.0, 1.0, 0.0, 1.0, 0.0, 1.0, 0.0, 1.0, 0.0, 1.0, 0.0, 1.0, 0.0, 1.0, 0.0, 1.0, 0.0, 1.0, 0.0, 1.0, 0.0, 1.0, 0.0, 1.0, 0.0, 1.0, 0.0, 1.0, 0.0, 1.0, 0.0, 1.0, 0.0, 1.0, 0.0, 1.0, 0.0, 1.0, 0.0, 1.0, 0.0, 1.0, 0.0, 1.0, 0.0, 1.0, 0.0, 1.0, 0.0, 1.0, 0.0, 1.0, 0.0, 1.0, 0.0, 1.0, 0.0, 1.0, 0.0, 1.0, 0.0, 1.0, 0.0, 1.0, 0.0, 1.0, 0.0, 1.0, 0.0, 1.0, 0.0, 1.0, 0.0, 1.0, 0.0, 1.0, 0.0, 1.0, 0.0, 1.0, 0.0, 1.0, 0.0, 1.0, 0.0, 1.0, 0.0, 1.0, 0.0, 1.0, 0.0, 1.0, 0.0, 1.0, 0.0, 1.0, 0.0, 1.0, 0.0, 1.0, 0.0, 1.0, 0.0, 1.0, 0.0, 1.0, 0.0, 1.0, 0.0, 1.0, 0.0, 1.0, 0.0, 1.0, 0.0, 1.0, 0.0, 1.0, 0.0, 1.0, 1.0, 1.0, 1.0, 1.0, 1.0, 1.0, 1.0, 1.0, 0.0, 1.0, 0.0, 1.0, 0.0, 1.0, 0.0, 1.0, 0.0, 1.0, 0.0, 1.0, 0.0, 1.0, 0.0, 1.0, 0.0, 1.0, 0.0, 1.0, 0.0, 1.0, 0.0, 1.0, 0.0, 1.0, 0.0, 1.0, 0.0, 1.0, 0.0, 1.0, 0.0, 1.0, 0.0, 1.0, 0.0, 1.0, 0.0, 1.0, 0.0, 1.0, 0.0, 1.0, 0.0, 1.0, 0.0, 1.0, 1.005, 1.0, 0.0, 1.0, 0.0, 1.0, 1.0, 1.0, 0.0, 1.0, 0.0, 1.0, 0.0, 1.0, 0.0, 1.0, 0.0, 1.0, 0.0, 1.0, 0.0, 1.0, 0.0, 1.0, 0.0, 1.0, 0.0, 1.0, 0.0, 1.0, 0.0, 1.0, 0.0, 1.0, 0.0, 1.0, 0.0, 1.0, 0.0, 1.0, 0.0, 1.0, 0.0, 1.0, 0.0, 1.0, 0.0, 1.0, 1.0, 1.0, 1.0, 1.0, 0.0, 1.0, 0.0, 1.0, 1.0, 1.0, 1.0, 1.0, 0.0, 1.0, 0.0, 1.0, 1.0, 1.0, 0.0, 1.0, 0.0, 1.0, 1.005, 1.0, 0.0, 1.0, 0.0, 1.0, 0.0, 1.0, 0.0, 1.0, 0.0, 1.0, 0.0, 1.0, 0.0, 1.0, 0.0, 1.0, 0.0, 1.0, 0.0, 1.0, 0.0, 1.0, 0.0, 1.0, 1.0, 1.0, 1.0, 1.0, 1.005, 1.0, 1.0, 1.0, 0.0, 1.0, 0.0, 1.0, 0.0, 1.0, 0.0, 1.0, 0.0, 1.0, 0.0, 1.0, 0.0, 1.0, 0.0, 1.0, 0.0, 1.0, 0.0, 1.0, 0.0, 1.0, 0.0, 1.0, 0.0, 1.0, 0.0, 1.0, 0.0, 1.0, 0.0, 1.0, 0.0, 1.0, 0.0, 1.0, 0.0, 1.0, 0.0, 1.0, 0.0, 1.0, 0.0, 1.0, 0.0, 1.0, 0.0, 1.0, 0.0, 1.0, 0.0, 1.0, 0.0, 1.0, 0.0, 1.0, 0.0, 1.0, 0.0, 1.0, 0.0, 1.0, 0.0, 1.0, 0.0, 1.0, 0.0, 1.0, 0.0, 1.0, 0.0, 1.0, 0.0, 1.0, 0.0, 1.0, 0.0, 1.0, 0.0, 1.0, 0.0, 1.0, 0.0, 1.0, 0.0, 1.0, 0.0, 1.0, 0.0, 1.0, 0.0, 1.0, 0.0, 1.0, 0.0, 1.0, 0.0, 1.0, 0.0, 1.0, 0.0, 1.0, 0.0, 1.0, 0.0, 1.0, 0.0, 1.0, 0.0, 1.0, 0.0, 1.0, 0.0, 1.0, 0.0, 1.0, 0.0, 1.0, 0.0, 1.0, 0.0, 1.0, 0.0, 1.0, 0.0, 1.0, 0.0, 1.0, 0.0, 1.0, 0.0, 1.0, 0.0, 1.0, 0.0, 1.0, 0.0, 1.0, 0.0, 1.0, 0.0, 1.0, 0.0, 1.0, 0.0, 1.0, 0.0, 1.0, 0.0, 1.0, 0.0, 1.0, 0.0, 1.0, 0.0, 1.0, 0.0, 1.0, 0.0, 1.0, 0.0, 1.0, 0.0, 1.0, 0.0, 1.0, 0.0, 1.0, 0.0, 1.0, 0.0, 1.0, 0.0, 1.0, 0.0, 1.0, 0.0, 1.0, 0.0, 1.0, 0.0, 1.0, 0.0, 1.0, 0.0, 1.0, 0.0, 1.0, 0.0, 1.0, 0.0, 1.0, 0.0, 1.0, 0.0, 1.0, 0.0, 1.0, 0.0, 1.0, 0.0, 1.0, 0.0, 1.0, 0.0, 1.0, 0.0, 1.0, 0.0, 1.0, 0.0, 1.0, 0.0, 1.0, 0.0, 1.0, 1.0, 1.0, 1.0, 1.0, 1.0, 1.0, 1.0, 1.0, 1.0, 1.0, 0.0, 1.0, 0.0, 1.0, 1.0, 1.0, 1.0, 1.0, 1.0, 1.0, 0.0, 1.0, 0.0, 1.0, 1.0, 1.0, 1.0, 1.0, 1.0, 1.0, 1.0, 1.0, 0.0, 1.0, 0.0, 1.0, 0.0, 1.0, 0.0, 1.0, 1.0, 1.0, 0.0, 1.0, 0.0, 1.0, 1.0, 1.0, 1.0, 1.0, 1.0, 1.0, 0.0, 1.0, 0.0, 1.0, 0.0, 1.0, 0.0, 1.0, 0.0, 1.0, 0.0, 1.0, 0.0, 1.0, 0.0, 1.0, 0.0, 1.0, 0.0, 1.0, 0.0, 1.0, 0.0, 1.0, 0.0, 1.0, 0.0, 1.0, 0.0, 1.0, 0.0, 1.0, 0.0, 1.0, 0.0, 1.0, 0.0, 1.0, 0.0, 1.0, 0.0, 1.0, 0.0, 1.0, 0.0, 1.0, 0.0, 1.0, 0.0, 1.0, 0.0, 1.0, 0.0, 1.0, 0.0, 1.0, 0.0, 1.0, 0.0, 1.0, 0.0, 1.0, 0.0, 1.0, 0.0, 1.0, 0.0, 1.0, 0.0, 1.0, 0.0, 1.0, 0.0, 1.0, 0.0, 1.0, 0.0, 1.0, 0.0, 1.0, 0.0, 1.0, 0.0, 1.0, 0.0, 1.0, 0.0, 1.0, 0.0, 1.0, 0.0, 1.0, 0.0, 1.0, 0.0, 1.0, 0.0, 1.0, 0.0, 1.0, 0.0, 1.0, 0.0, 1.0, 0.0, 1.0, 0.0, 1.0, 0.0, 1.0, 0.0, 1.0, 0.0, 1.0, 0.0, 1.0, 0.0, 1.0, 0.0, 1.0, 0.0, 1.0, 0.0, 1.0, 0.0, 1.0, 0.0, 1.0, 0.0, 1.0, 0.0, 1.0, 0.0, 1.0, 0.0, 1.0, 0.0, 1.0, 0.0, 1.0, 0.0, 1.0, 0.0, 1.0, 0.0, 1.0, 0.0, 1.0, 0.0, 1.0, 0.0, 1.0, 0.0, 1.0, 0.0, 1.0, 0.0, 1.0, 0.0, 1.0, 0.0, 1.0, 0.0, 1.0, 0.0, 1.0, 0.0, 1.0, 0.0, 1.0, 0.0, 1.0, 0.0, 1.0, 0.0, 1.0, 0.0, 1.0, 0.0, 1.0, 0.0, 1.0, 0.0, 1.0, 0.0, 1.0, 0.0, 1.0, 0.0, 1.0, 0.0, 1.0, 0.0, 1.0, 0.0, 1.0, 0.0, 1.0, 0.0, 1.0, 0.0, 1.0, 0.0, 1.0, 0.0, 1.0, 0.0, 1.0, 0.0, 1.0, 0.0, 1.0, 0.0, 1.0, 0.0, 1.0, 0.0, 1.0, 0.0, 1.0, 0.0, 1.0, 0.0, 1.0, 0.0, 1.0, 0.0, 1.0, 0.0, 1.0, 0.0, 1.0, 0.0, 1.0, 0.0, 1.0, 0.0, 1.0, 0.0, 1.0, 0.0, 1.0, 0.0, 1.0, 0.0, 1.0, 0.0, 1.0, 0.0, 1.0, 0.0, 1.0, 0.0, 1.0, 0.0, 1.0, 0.0, 1.0, 0.0, 1.0, 0.0, 1.0, 0.0, 1.0, 0.0, 1.0, 0.0, 1.0, 0.0, 1.0, 0.0, 1.0, 0.0, 1.0, 0.0, 1.0, 0.0, 1.0, 0.0, 1.0, 0.0, 1.0, 0.0, 1.0, 0.0, 1.0, 0.0, 1.0, 0.0, 1.0, 0.0, 1.0, 0.0, 1.0, 0.0, 1.0, 0.0, 1.0, 0.0, 1.0, 0.0, 1.0, 0.0, 1.0, 0.0, 1.0, 0.0, 1.0, 0.0, 1.0, 0.0, 1.0, 0.0, 1.0, 0.0, 1.0, 0.0, 1.0, 0.0, 1.0, 0.0, 1.0, 0.0, 1.0, 0.0, 1.0, 0.0, 1.0, 0.0, 1.0, 0.0, 1.0, 0.0, 1.0, 0.0, 1.0, 0.0, 1.0, 0.0, 1.0, 0.0, 1.0, 0.0, 1.0, 0.0, 1.0, 0.0, 1.0, 0.0, 1.0, 0.0, 1.0, 0.0, 1.0, 0.0, 1.0, 0.0, 1.0, 0.0, 1.0, 0.0, 1.0, 0.0, 1.0, 0.0, 1.0, 0.0, 1.0, 0.0, 1.0, 0.0, 1.0, 0.0, 1.0, 0.0, 1.0, 0.0, 1.0, 0.0, 1.0, 0.0, 1.0, 0.0, 1.0, 0.0, 1.0, 0.0, 1.0, 0.0, 1.0, 0.0, 1.0, 0.0, 1.0, 0.0, 1.0, 0.0, 1.0, 0.0, 1.0, 0.0, 1.0, 0.0, 1.0, 0.0, 1.0, 0.0, 1.0, 0.0, 1.0, 0.0, 1.0, 0.0, 1.0, 0.0, 1.0, 0.0, 1.0, 0.0, 1.0, 0.0, 1.0, 0.0, 1.0, 0.0, 1.0, 0.0, 1.0, 0.0, 1.0, 0.0, 1.0, 0.0, 1.0, 0.0, 1.0, 0.0, 1.0, 0.0, 1.0, 0.0, 1.0, 0.0, 1.0, 0.0, 1.0, 0.0, 1.0, 0.0, 1.0, 0.0, 1.0, 0.0, 1.0, 0.0, 1.0, 0.0, 1.0, 0.0, 1.0, 0.0, 1.0, 0.0, 1.0, 0.0, 1.0, 0.0, 1.0, 0.0, 1.0, 0.0, 1.0, 0.0, 1.0, 0.0, 1.0, 0.0, 1.0, 0.0, 1.0, 0.0, 1.0, 0.0, 1.0, 0.0, 1.0, 0.0, 1.0, 0.0, 1.0, 0.0, 1.0, 0.0, 1.0, 0.0, 1.0, 0.0, 1.0, 0.0, 1.0, 0.0, 1.0, 0.0, 1.0, 0.0, 1.0, 0.0, 1.0, 0.0, 1.0, 0.0, 1.0, 0.0, 1.0, 0.0, 1.0, 0.0, 1.0, 0.0, 1.0, 0.0, 1.0, 0.0, 1.0, 0.0, 1.0, 0.0, 1.0, 0.0, 1.0, 0.0, 1.0, 0.0, 1.0, 0.0, 1.0, 0.0, 1.0, 0.0, 1.0, 0.0, 1.0, 0.0, 1.0, 0.0, 1.0, 0.0])
me_plane_001.materials.append(mat_c1)
me_plane_001.materials.append(mat_c2)
me_plane_001.update()

# ---- objects
ob_light = bpy.data.objects.new('Light', light_light)
ob_camera = bpy.data.objects.new('Camera', cam_camera)
ob_empty = bpy.data.objects.new('Empty', None)
ob_plane_001 = bpy.data.objects.new('Plane.001', me_plane_001)

# ---- transforms, parenting, visibility, modifiers, constraints
ob_light.location = (4.076, 1.005, 5.904)
ob_light.rotation_euler = (0.6503, 0.05522, 1.866)
ob_light.lock_rotations_4d = False
ob_light.empty_display_type = 'ARROWS'
ob_light.color = (0.0, 0.0, 0.0, 0.0)
ob_light.lineart.crease_threshold = 0.0
ob_camera.location = (7.359, -6.926, 4.958)
ob_camera.rotation_euler = (1.109, 0.0, 0.8149)
ob_camera.lock_rotations_4d = False
ob_camera.empty_display_type = 'ARROWS'
ob_camera.color = (0.0, 0.0, 0.0, 0.0)
ob_camera.display_type = 'WIRE'
ob_camera.lineart.crease_threshold = 0.0
ob_empty.location = (0.0, 0.0, 0.0)
ob_empty.empty_display_type = 'IMAGE'
ob_empty.empty_display_size = 5.0
ob_empty.hide_viewport = True
ob_empty.hide_select = True
ob_plane_001.location = (-0.005469, 1.734, 0.0)
_vg = ob_plane_001.vertex_groups.new(name='Group')
_m = ob_plane_001.modifiers.new('Cloth', 'CLOTH')
_m.collision_settings.use_self_collision = True
_m.collision_settings.self_distance_min = 0.001

# ---- collection membership
col_collection.objects.link(ob_light)
col_collection.objects.link(ob_camera)
col_collection.objects.link(ob_empty)
col_collection.objects.link(ob_plane_001)

# ---- scene / render settings (as saved in the file)
scene.camera = ob_camera
scene.frame_start = 1; scene.frame_end = 250; scene.frame_set(1)
scene.render.engine = 'BLENDER_EEVEE_NEXT'
bpy.context.view_layer.update()
